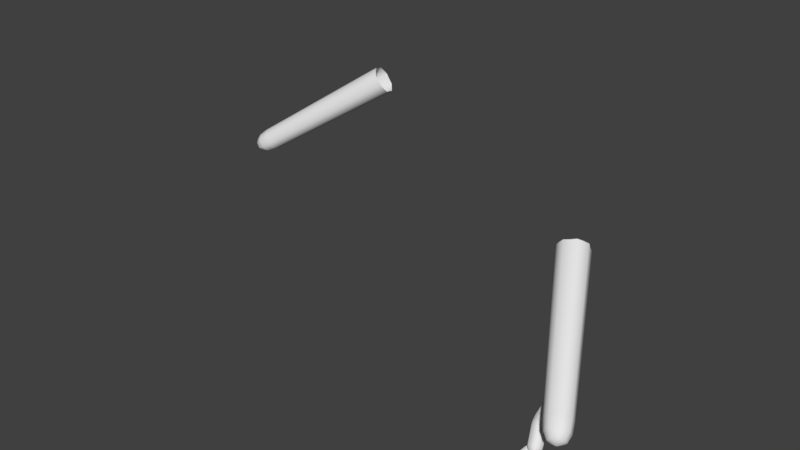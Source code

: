 # Source: cac.blend  (saved by Blender 2.79.7; exported with 4.5.12 LTS)
import bpy
from mathutils import Matrix  # noqa: F401  (used for matrix-valued properties, if any)

bpy.ops.wm.read_factory_settings(use_empty=True)
scene = bpy.context.scene
scene.name = 'Scene'

# ---- collections
col_collection_1 = bpy.data.collections.new('Collection 1'); scene.collection.children.link(col_collection_1)

# ---- materials (node trees are filled in below, after node groups)
mat_m0cactusa_mat_v = bpy.data.materials.new('m0CactusA_Mat_v')
mat_m0cactusa_mat_v.alpha_threshold = 0.0
mat_m0cactusa_mat_v.use_transparent_shadow = False
mat_m0cactusa_mat_v.roughness = 0.5

# ---- material node trees

# ---- world
world_world = bpy.data.worlds.new('World'); scene.world = world_world
world_world.color = (0.05088, 0.05088, 0.05088)
world_world.use_sun_shadow = False
world_world.sun_shadow_jitter_overblur = 0.0

# ---- meshes
me_meshid5_name_017 = bpy.data.meshes.new('meshId5_name.017')
me_meshid5_name_017.from_pydata([(1143.0, -2252.0, -2118.0), (1138.0, -2232.0, -2130.0), (1131.0, -2231.0, -2122.0), (1134.0, -2210.0, -2126.0), (1126.0, -2143.0, -2082.0), (1128.0, -2126.0, -2067.0), (1118.0, -2131.0, -2060.0), (1134.0, -2106.0, -2027.0), (1178.0, -2079.0, -1988.0), (1169.0, -2083.0, -1979.0), (1177.0, -2082.0, -1969.0), (1196.0, -2082.0, -1959.0), (1138.0, -2250.0, -2094.0), (1123.0, -2245.0, -2080.0), (1114.0, -2182.0, -2031.0), (1116.0, -2170.0, -2019.0), (1161.0, -2132.0, -1950.0), (1173.0, -2136.0, -1956.0), (1186.0, -2112.0, -1937.0), (1167.0, -2236.0, -2085.0), (1166.0, -2225.0, -2093.0), (1163.0, -2172.0, -2037.0), (1162.0, -2163.0, -2048.0), (1164.0, -2156.0, -2040.0), (1168.0, -2150.0, -2032.0), (1203.0, -2140.0, -1978.0), (1210.0, -2117.0, -1953.0), (1167.0, -2083.0, -1961.0), (1116.0, -2148.0, -2075.0), (1125.0, -2212.0, -2118.0), (1114.0, -2220.0, -2116.0), (1152.0, -2144.0, -2077.0), (1138.0, -2145.0, -2077.0), (1140.0, -2130.0, -2064.0), (1164.0, -2116.0, -2045.0), (1153.0, -2112.0, -2038.0), (1188.0, -2088.0, -1990.0), (1205.0, -2090.0, -1986.0), (1194.0, -2086.0, -1980.0), (1209.0, -2090.0, -1965.0), (1202.0, -2087.0, -1961.0), (1114.0, -2224.0, -2103.0), (1104.0, -2154.0, -2071.0), (1104.0, -2161.0, -2059.0), (1105.0, -2135.0, -2054.0), (1122.0, -2108.0, -2018.0), (1211.0, -2110.0, -1957.0), (1215.0, -2105.0, -1962.0), (1209.0, -2121.0, -1974.0), (1204.0, -2127.0, -1984.0), (1210.0, -2118.0, -1993.0), (1170.0, -2148.0, -2050.0), (1193.0, -2115.0, -1941.0), (1198.0, -2121.0, -1943.0), (1180.0, -2129.0, -1949.0), (1137.0, -2159.0, -2004.0), (1130.0, -2170.0, -2020.0), (1142.0, -2175.0, -2017.0), (1128.0, -2180.0, -2030.0), (1164.0, -2240.0, -2115.0), (1157.0, -2232.0, -2116.0), (1163.0, -2214.0, -2109.0), (1168.0, -2156.0, -2058.0), (1161.0, -2140.0, -2056.0), (1168.0, -2130.0, -2042.0), (1117.0, -2235.0, -2087.0), (1099.0, -2170.0, -2050.0), (1109.0, -2160.0, -2027.0), (1147.0, -2256.0, -2094.0), (1147.0, -2246.0, -2075.0), (1140.0, -2183.0, -2025.0), (1152.0, -2169.0, -2024.0), (1180.0, -2098.0, -1940.0), (1166.0, -2094.0, -1955.0), (1157.0, -2097.0, -1963.0), (1121.0, -2120.0, -2011.0), (1115.0, -2130.0, -2002.0), (1100.0, -2153.0, -2034.0), (1166.0, -2113.0, -1946.0), (1170.0, -2125.0, -1943.0), (1121.0, -2141.0, -2001.0), (1125.0, -2155.0, -1998.0), (1158.0, -2085.0, -1970.0), (1184.0, -2085.0, -1949.0), (1183.0, -2092.0, -1945.0), (1197.0, -2134.0, -1959.0), (1208.0, -2132.0, -1968.0), (1192.0, -2141.0, -1968.0), (1156.0, -2164.0, -2016.0), (1167.0, -2163.0, -2026.0), (1164.0, -2166.0, -2030.0), (1209.0, -2102.0, -1982.0), (1204.0, -2106.0, -1994.0), (1200.0, -2093.0, -1997.0), (1154.0, -2132.0, -2066.0), (1160.0, -2102.0, -1947.0), (1157.0, -2118.0, -1953.0), (1150.0, -2106.0, -1954.0), (1154.0, -2232.0, -2126.0), (1145.0, -2229.0, -2124.0), (1145.0, -2209.0, -2119.0), (1123.0, -2239.0, -2112.0), (1110.0, -2234.0, -2097.0), (1189.0, -2137.0, -1952.0), (1182.0, -2146.0, -1960.0), (1147.0, -2168.0, -2008.0), (1135.0, -2240.0, -2077.0), (1214.0, -2113.0, -1982.0), (1174.0, -2142.0, -2041.0), (1160.0, -2240.0, -2105.0), (1171.0, -2222.0, -2104.0), (1183.0, -2104.0, -1939.0), (1211.0, -2098.0, -1963.0), (1142.0, -2102.0, -2036.0), (1107.0, -2174.0, -2041.0), (1126.0, -2247.0, -2101.0), (1130.0, -2256.0, -2098.0), (1106.0, -2144.0, -2043.0), (1124.0, -2238.0, -2122.0), (1204.0, -2118.0, -1948.0), (1120.0, -2248.0, -2109.0), (1150.0, -2176.0, -2031.0), (1152.0, -2248.0, -2096.0), (1160.0, -2250.0, -2101.0), (1155.0, -2237.0, -2078.0), (1158.0, -2211.0, -2122.0), (1191.0, -2084.0, -1954.0), (1185.0, -2078.0, -1977.0), (1159.0, -2150.0, -2066.0), (1224.0, -2144.0, -1964.0), (1220.0, -2113.0, -1980.0), (1208.0, -2114.0, -1971.0), (1212.0, -2084.0, -1972.0), (1197.0, -2088.0, -1964.0), (1178.0, -1976.0, -1880.0), (1163.0, -1984.0, -1874.0), (1218.0, -1923.0, -1746.0), (1224.0, -1924.0, -1729.0), (1210.0, -1930.0, -1722.0), (1233.0, -1932.0, -1702.0), (1224.0, -1936.0, -1697.0), (1200.0, -2153.0, -1942.0), (1210.0, -2146.0, -1934.0), (1184.0, -2141.0, -1918.0), (1151.0, -2061.0, -1844.0), (1169.0, -2058.0, -1838.0), (1148.0, -2046.0, -1826.0), (1153.0, -2028.0, -1792.0), (1172.0, -2033.0, -1797.0), (1184.0, -2004.0, -1710.0), (1210.0, -2000.0, -1701.0), (1213.0, -1979.0, -1680.0), (1242.0, -2143.0, -1936.0), (1246.0, -2111.0, -1918.0), (1219.0, -2046.0, -1834.0), (1221.0, -2023.0, -1836.0), (1220.0, -2034.0, -1816.0), (1255.0, -1992.0, -1740.0), (1254.0, -2001.0, -1718.0), (1252.0, -1982.0, -1694.0), (1254.0, -1972.0, -1698.0), (1203.0, -1931.0, -1738.0), (1184.0, -1935.0, -1730.0), (1172.0, -1956.0, -1820.0), (1153.0, -1960.0, -1812.0), (1167.0, -2006.0, -1899.0), (1216.0, -2000.0, -1888.0), (1198.0, -2001.0, -1892.0), (1214.0, -1984.0, -1870.0), (1220.0, -1966.0, -1836.0), (1202.0, -1960.0, -1830.0), (1252.0, -1941.0, -1754.0), (1233.0, -1936.0, -1748.0), (1252.0, -1942.0, -1706.0), (1242.0, -1939.0, -1703.0), (1199.0, -2124.0, -1975.0), (1195.0, -2127.0, -1962.0), (1182.0, -2100.0, -1967.0), (1148.0, -2016.0, -1898.0), (1145.0, -2028.0, -1883.0), (1144.0, -1992.0, -1871.0), (1150.0, -1978.0, -1805.0), (1261.0, -1963.0, -1703.0), (1257.0, -1984.0, -1724.0), (1224.0, -2016.0, -1822.0), (1221.0, -2032.0, -1848.0), (1224.0, -1982.0, -1684.0), (1233.0, -1989.0, -1685.0), (1224.0, -2011.0, -1703.0), (1203.0, -2009.0, -1715.0), (1187.0, -2046.0, -1800.0), (1167.0, -2046.0, -1822.0), (1184.0, -2053.0, -1815.0), (1251.0, -2127.0, -1951.0), (1257.0, -2104.0, -1931.0), (1222.0, -2010.0, -1872.0), (1231.0, -2010.0, -1846.0), (1195.0, -2140.0, -1947.0), (1177.0, -2126.0, -1929.0), (1131.0, -2020.0, -1849.0), (1148.0, -2009.0, -1795.0), (1222.0, -2154.0, -1931.0), (1229.0, -2142.0, -1931.0), (1185.0, -2063.0, -1828.0), (1211.0, -1949.0, -1689.0), (1204.0, -1958.0, -1684.0), (1181.0, -1953.0, -1723.0), (1170.0, -1968.0, -1715.0), (1139.0, -1992.0, -1797.0), (1194.0, -1996.0, -1696.0), (1179.0, -1984.0, -1713.0), (1194.0, -1934.0, -1715.0), (1191.0, -1950.0, -1708.0), (1213.0, -1939.0, -1692.0), (1238.0, -2004.0, -1710.0), (1233.0, -2014.0, -1725.0), (1252.0, -2010.0, -1734.0), (1202.0, -2038.0, -1807.0), (1219.0, -2038.0, -1824.0), (1259.0, -1957.0, -1733.0), (1254.0, -1939.0, -1736.0), (1226.0, -1985.0, -1832.0), (1181.0, -1964.0, -1701.0), (1241.0, -2115.0, -1969.0), (1228.0, -2110.0, -1968.0), (1225.0, -2083.0, -1958.0), (1182.0, -1998.0, -1904.0), (1178.0, -2107.0, -1950.0), (1170.0, -2123.0, -1945.0), (1135.0, -2042.0, -1873.0), (1218.0, -2022.0, -1718.0), (1199.0, -2134.0, -1910.0), (1215.0, -2143.0, -1904.0), (1267.0, -1972.0, -1732.0), (1257.0, -1960.0, -1750.0), (1266.0, -1977.0, -1749.0), (1234.0, -2002.0, -1831.0), (1243.0, -2129.0, -1940.0), (1232.0, -2020.0, -1859.0), (1210.0, -1968.0, -1683.0), (1189.0, -1978.0, -1700.0), (1256.0, -1953.0, -1704.0), (1195.0, -1983.0, -1872.0), (1187.0, -1948.0, -1828.0), (1141.0, -2031.0, -1838.0), (1144.0, -2049.0, -1859.0), (1141.0, -2006.0, -1858.0), (1242.0, -1985.0, -1690.0), (1190.0, -2141.0, -1960.0), (1200.0, -2044.0, -1820.0), (1200.0, -2053.0, -1832.0), (1245.0, -2127.0, -1909.0), (1227.0, -2130.0, -1904.0), (1242.0, -2116.0, -1955.0), (1243.0, -2086.0, -1958.0), (1221.0, -1998.0, -1856.0), (1247.0, -2092.0, -1940.0), (1238.0, -1935.0, -1731.0), (771.9, -1270.0, -1246.0), (1275.0, -2071.0, -1779.0), (1255.0, -2095.0, -1760.0), (1311.0, -2128.0, -1809.0), (1392.0, -2193.0, -1789.0), (1398.0, -2139.0, -1814.0), (1380.0, -2148.0, -1820.0), (1385.0, -2086.0, -1808.0), (1402.0, -2194.0, -1728.0), (1390.0, -2165.0, -1684.0), (1409.0, -2147.0, -1695.0), (1360.0, -2154.0, -1824.0), (1349.0, -2169.0, -1815.0), (1335.0, -2205.0, -1769.0), (1350.0, -2208.0, -1755.0), (1295.0, -2181.0, -1742.0), (1312.0, -2186.0, -1719.0), (1414.0, -2143.0, -1800.0), (1408.0, -2088.0, -1785.0), (1382.0, -2028.0, -1752.0), (1428.0, -2156.0, -1767.0), (1428.0, -2126.0, -1711.0), (1364.0, -2209.0, -1738.0), (1335.0, -2188.0, -1696.0), (1358.0, -2098.0, -1812.0), (1331.0, -2109.0, -1820.0), (1326.0, -2039.0, -1783.0), (1296.0, -2051.0, -1791.0), (823.1, -1217.0, -1283.0), (1293.0, -2149.0, -1793.0), (1295.0, -2164.0, -1767.0), (1257.0, -2112.0, -1732.0), (1336.0, -2195.0, -1787.0), (1257.0, -2130.0, -1704.0), (774.9, -1314.0, -1177.0), (1384.0, -2203.0, -1734.0), (1362.0, -2176.0, -1691.0), (1331.0, -2125.0, -1648.0), (903.0, -1293.0, -1099.0), (951.2, -1196.0, -1205.0), (927.6, -1189.0, -1235.0), (798.5, -1320.0, -1147.0), (829.2, -1324.0, -1116.0), (1276.0, -2136.0, -1679.0), (1301.0, -2138.0, -1654.0), (896.9, -1186.0, -1267.0), (1356.0, -2026.0, -1777.0), (954.2, -1239.0, -1136.0), (1383.0, -2093.0, -1652.0), (1403.0, -2069.0, -1671.0), (1415.0, -2182.0, -1739.0), (1427.0, -2166.0, -1748.0), (1401.0, -2034.0, -1727.0), (950.1, -1219.0, -1171.0), (1401.0, -2052.0, -1699.0), (797.2, -1242.0, -1268.0), (860.5, -1203.0, -1272.0), (776.0, -1291.0, -1211.0), (1335.0, -2182.0, -1804.0), (1427.0, -2143.0, -1783.0), (1425.0, -2093.0, -1762.0), (1425.0, -2110.0, -1737.0), (928.9, -1268.0, -1114.0), (1361.0, -2113.0, -1640.0), (865.6, -1307.0, -1110.0)], [], [(111, 78, 79, 18), (66, 43, 41, 102), (7, 45, 82, 9), (35, 34, 94, 33), (49, 50, 107, 48), (33, 94, 31, 32), (61, 125, 31, 128), (17, 16, 81, 55), (8, 36, 35, 113), (108, 64, 92, 50), (112, 91, 37, 39), (88, 89, 25, 87), (70, 58, 106, 69), (23, 51, 108, 24), (56, 57, 105, 55), (121, 124, 19, 21), (74, 82, 45, 75), (10, 127, 8, 9), (92, 93, 37, 91), (43, 42, 30, 41), (84, 83, 27, 73), (70, 57, 56, 58), (24, 108, 50, 49), (108, 51, 63, 64), (6, 5, 4, 28), (124, 122, 123, 19), (24, 89, 90, 23), (28, 42, 44, 6), (80, 81, 16, 96), (55, 81, 15, 56), (105, 57, 71, 88), (117, 77, 76, 75), (121, 21, 90, 71), (56, 15, 14, 58), (106, 13, 116, 12), (120, 102, 41, 101), (61, 60, 98, 125), (49, 25, 89, 24), (100, 125, 98, 99), (96, 78, 95, 97), (117, 43, 66, 77), (87, 85, 103, 104), (59, 110, 20, 109), (124, 69, 68, 122), (23, 90, 21, 22), (68, 69, 106, 12), (38, 37, 93, 36), (67, 15, 81, 80), (48, 86, 25, 49), (58, 14, 13, 106), (75, 76, 97, 74), (9, 82, 27, 10), (65, 13, 14, 114), (4, 32, 100, 3), (74, 97, 95, 73), (75, 45, 44, 117), (64, 34, 93, 92), (117, 44, 42, 43), (114, 66, 102, 65), (76, 77, 67, 80), (29, 30, 42, 28), (1, 3, 100, 99), (5, 113, 35, 33), (65, 115, 116, 13), (63, 51, 62, 128), (71, 90, 89, 88), (9, 8, 113, 7), (55, 105, 104, 17), (62, 51, 23, 22), (76, 80, 96, 97), (95, 78, 111, 72), (5, 33, 32, 4), (11, 40, 38, 127), (126, 10, 27, 83), (118, 30, 29, 2), (36, 93, 34, 35), (121, 70, 69, 124), (7, 113, 5, 6), (119, 85, 86, 26), (54, 103, 53, 52), (62, 22, 20, 110), (65, 102, 120, 115), (46, 26, 86, 48), (28, 4, 3, 29), (40, 39, 37, 38), (41, 30, 118, 101), (128, 31, 94, 63), (2, 1, 0), (12, 116, 0), (109, 123, 0), (103, 85, 119, 53), (22, 21, 19, 20), (101, 118, 0), (92, 91, 107, 50), (60, 59, 0), (115, 120, 0), (48, 107, 47, 46), (122, 68, 0), (61, 110, 59, 60), (96, 16, 79, 78), (114, 14, 15, 67), (52, 18, 79, 54), (67, 77, 66, 114), (99, 98, 0), (127, 38, 36, 8), (63, 94, 34, 64), (116, 115, 0), (118, 2, 0), (1, 99, 0), (68, 12, 0), (120, 101, 0), (123, 122, 0), (59, 109, 0), (98, 60, 0), (17, 104, 103, 54), (54, 79, 16, 17), (100, 32, 31, 125), (128, 62, 110, 61), (71, 57, 70, 121), (73, 27, 82, 74), (6, 44, 45, 7), (20, 19, 123, 109), (87, 25, 86, 85), (105, 88, 87, 104), (29, 3, 1, 2), (73, 95, 72, 84), (107, 91, 112, 47), (126, 11, 127, 10), (203, 192, 191, 145), (198, 143, 144, 245), (190, 217, 215, 230), (241, 219, 220, 173), (238, 196, 155, 185), (161, 136, 243, 163), (250, 252, 251, 154), (226, 167, 225, 132), (206, 162, 164, 181), (221, 169, 171, 234), (148, 190, 230, 189), (184, 236, 235, 157), (181, 164, 180, 246), (246, 179, 229, 199), (184, 156, 218, 155), (155, 218, 154, 185), (246, 199, 208, 181), (246, 180, 178, 179), (135, 134, 226, 165), (155, 196, 236, 184), (236, 221, 234, 235), (148, 147, 146, 191), (256, 253, 223, 254), (189, 230, 188, 150), (215, 214, 188, 230), (161, 162, 211, 138), (256, 254, 166, 195), (190, 192, 249, 217), (165, 178, 180, 135), (252, 202, 152, 251), (135, 180, 164, 163), (249, 218, 156, 217), (172, 171, 169, 170), (157, 235, 233, 183), (170, 169, 168, 242), (210, 240, 222, 207), (250, 154, 218, 249), (255, 168, 169, 221), (195, 166, 168, 255), (227, 177, 175, 176), (222, 240, 239, 205), (140, 139, 137, 138), (201, 232, 231, 142), (189, 149, 147, 148), (208, 199, 244, 200), (225, 254, 223, 224), (208, 200, 210, 207), (215, 216, 158, 214), (242, 168, 166, 167), (195, 238, 194, 256), (193, 194, 153, 237), (186, 151, 209, 150), (183, 158, 216, 157), (234, 219, 233, 235), (133, 177, 178, 165), (136, 172, 170, 243), (255, 196, 238, 195), (244, 146, 147, 200), (249, 192, 203, 250), (175, 177, 133, 131), (248, 228, 227, 176), (231, 143, 141, 142), (200, 147, 149, 210), (139, 174, 257, 137), (174, 173, 220, 257), (165, 226, 132, 133), (185, 154, 251, 153), (134, 242, 167, 226), (130, 132, 225, 224), (181, 208, 207, 206), (229, 179, 227, 228), (179, 178, 177, 227), (217, 156, 216, 215), (160, 159, 158, 183), (236, 196, 255, 221), (225, 167, 166, 254), (247, 214, 158, 159), (238, 185, 153, 194), (191, 192, 190, 148), (191, 146, 144, 145), (244, 199, 229, 245), (256, 194, 193, 253), (131, 130, 129), (142, 141, 129), (237, 152, 129), (145, 144, 143, 231), (183, 233, 182, 160), (176, 175, 129), (153, 251, 152, 237), (250, 203, 232, 252), (257, 220, 171, 172), (253, 193, 129), (197, 248, 129), (202, 201, 129), (203, 145, 231, 232), (163, 164, 162, 161), (224, 223, 129), (137, 257, 172, 136), (141, 197, 129), (175, 131, 129), (130, 224, 129), (201, 142, 129), (206, 207, 222, 212), (248, 176, 129), (152, 202, 129), (193, 237, 129), (204, 213, 211, 212), (223, 253, 129), (140, 138, 211, 213), (138, 137, 136, 161), (234, 171, 220, 219), (198, 197, 141, 143), (157, 216, 156, 184), (245, 229, 228, 198), (188, 214, 247, 187), (198, 228, 248, 197), (163, 243, 134, 135), (134, 243, 170, 242), (233, 219, 241, 182), (150, 188, 187, 186), (239, 240, 209, 151), (212, 222, 205, 204), (252, 232, 201, 202), (133, 132, 130, 131), (150, 209, 149, 189), (210, 149, 209, 240), (245, 144, 146, 244), (212, 211, 162, 206), (296, 322, 295, 321), (274, 281, 302, 301), (264, 263, 262), (289, 260, 287, 288), (308, 266, 262), (259, 285, 283, 261), (270, 269, 262), (272, 271, 262), (275, 317, 262), (278, 309, 262), (293, 280, 262), (290, 316, 262), (312, 319, 318, 310), (309, 308, 262), (316, 270, 262), (263, 275, 262), (269, 264, 262), (317, 278, 262), (271, 290, 262), (280, 272, 262), (266, 293, 262), (322, 300, 302, 295), (266, 267, 294, 293), (306, 321, 267, 268), (288, 287, 316, 290), (277, 304, 303, 298), (285, 284, 282, 283), (306, 307, 305, 320), (268, 279, 307, 306), (286, 314, 284, 285), (276, 318, 317, 275), (318, 319, 278, 317), (271, 273, 288, 290), (296, 321, 306, 320), (284, 304, 265, 282), (298, 297, 310, 277), (301, 302, 300, 299), (311, 312, 310, 297), (316, 287, 261, 270), (265, 304, 277, 276), (277, 310, 318, 276), (319, 279, 309, 278), (312, 307, 279, 319), (315, 258, 260, 289), (280, 281, 274, 272), (301, 291, 273, 274), (259, 260, 258, 313), (291, 289, 288, 273), (274, 273, 271, 272), (314, 303, 304, 284), (261, 287, 260, 259), (286, 285, 259, 313), (295, 302, 281, 294), (321, 295, 294, 267), (268, 267, 266, 308), (292, 291, 301, 299), (292, 315, 289, 291), (269, 283, 282, 264), (263, 265, 276, 275), (305, 307, 312, 311), (294, 281, 280, 293), (268, 308, 309, 279), (282, 265, 263, 264), (261, 283, 269, 270)])
me_meshid5_name_017.polygons.foreach_set('use_smooth', [True] * 320)
_uv = me_meshid5_name_017.uv_layers.new(name='meshId5-tex0')
_uv.uv.foreach_set('vector', [0.0, -2.0, 0.0, -1.75, -0.25, -1.75, -0.25, -2.0, -0.25, -0.75, 0.0, -0.75, 0.0, -0.3279, -0.25, -0.3279, 0.0, -1.25, -0.25, -1.25, -0.25, -1.5, 0.0, -1.5, -0.5, -1.25, -0.25, -1.25, -0.25, -1.0, -0.5, -1.0, 0.0, -1.5, -0.25, -1.5, -0.25, -1.75, 0.0, -1.75, -0.5, -1.0, -0.25, -1.0, -0.25, -0.75, -0.5, -0.75, 0.0, -0.3279, -0.25, -0.3279, -0.25, -0.75, 0.0, -0.75, -0.5, -1.5, -0.25, -1.5, -0.25, -1.25, -0.5, -1.25, -0.25, -1.5, 0.0, -1.5, 0.0, -1.25, -0.25, -1.25, -0.25, -1.25, -0.5, -1.25, -0.5, -1.5, -0.25, -1.5, 0.0, -2.0, 0.0, -1.75, -0.25, -1.75, -0.25, -2.0, 0.0, -1.25, -0.25, -1.25, -0.25, -1.5, 0.0, -1.5, -0.25, -0.75, 0.0, -0.75, 0.0, -0.3279, -0.25, -0.3279, 0.0, -1.0, -0.25, -1.0, -0.25, -1.25, 0.0, -1.25, 0.0, -1.0, -0.25, -1.0, -0.25, -1.25, 0.0, -1.25, 0.0, -0.75, 0.0, -0.3279, -0.25, -0.3279, -0.25, -0.75, -0.5, -1.5, -0.25, -1.5, -0.25, -1.25, -0.5, -1.25, -0.5, -1.75, -0.25, -1.75, -0.25, -1.5, -0.5, -1.5, 0.0, -1.5, -0.25, -1.5, -0.25, -1.75, 0.0, -1.75, -0.5, -0.75, -0.25, -0.75, -0.25, -0.3279, -0.5, -0.3279, -0.5, -2.0, -0.25, -2.0, -0.25, -1.75, -0.5, -1.75, -0.25, -0.75, -0.25, -1.0, 0.0, -1.0, 0.0, -0.75, 0.0, -1.25, -0.25, -1.25, -0.25, -1.5, 0.0, -1.5, -0.25, -1.25, -0.25, -1.0, -0.5, -1.0, -0.5, -1.25, -0.5, -1.0, -0.25, -1.0, -0.25, -0.75, -0.5, -0.75, 0.0, -0.3279, 0.0, -0.2007, -0.25, -0.2056, -0.25, -0.3279, -0.5, -1.25, -0.25, -1.25, -0.25, -1.0, -0.5, -1.0, 0.0, -0.75, -0.25, -0.75, -0.25, -1.0, 0.0, -1.0, 0.0, -1.25, -0.25, -1.25, -0.25, -1.5, 0.0, -1.5, -0.5, -1.25, -0.25, -1.25, -0.25, -1.0, -0.5, -1.0, -0.25, -1.25, -0.25, -1.0, -0.5, -1.0, -0.5, -1.25, 0.0, -1.0, -0.25, -1.0, -0.25, -1.25, 0.0, -1.25, 0.0, -0.75, -0.25, -0.75, -0.25, -1.0, 0.0, -1.0, -0.5, -1.0, -0.25, -1.0, -0.25, -0.75, -0.5, -0.75, -0.5, -0.3279, -0.25, -0.3279, -0.25, -0.2056, -0.5, -0.2007, -0.25, -0.2056, -0.25, -0.3279, 0.0, -0.3279, 0.0, -0.2007, 0.0, -0.3279, 0.0, -0.2007, -0.25, -0.2056, -0.25, -0.3279, -0.5, -1.5, -0.25, -1.5, -0.25, -1.25, -0.5, -1.25, -0.5, -0.3279, -0.25, -0.3279, -0.25, -0.2056, -0.5, -0.2007, -0.5, -1.5, -0.5, -1.75, -0.25, -1.75, -0.25, -1.5, 0.0, -1.0, 0.0, -0.75, -0.25, -0.75, -0.25, -1.0, -0.5, -1.5, -0.5, -1.75, -0.25, -1.75, -0.25, -1.5, -0.25, -0.2056, -0.25, -0.3279, 0.0, -0.3279, 0.0, -0.2007, -0.5, -0.3279, -0.25, -0.3279, -0.25, -0.2056, -0.5, -0.2007, -0.5, -1.0, -0.25, -1.0, -0.25, -0.75, -0.5, -0.75, -0.25, -0.2056, -0.25, -0.3279, 0.0, -0.3279, 0.0, -0.2007, -0.5, -1.75, -0.25, -1.75, -0.25, -1.5, -0.5, -1.5, 0.0, -1.0, -0.25, -1.0, -0.25, -1.25, 0.0, -1.25, -0.5, -1.75, -0.25, -1.75, -0.25, -1.5, -0.5, -1.5, -0.5, -0.75, -0.25, -0.75, -0.25, -0.3279, -0.5, -0.3279, 0.0, -1.25, -0.25, -1.25, -0.25, -1.5, 0.0, -1.5, 0.0, -1.5, -0.25, -1.5, -0.25, -1.75, 0.0, -1.75, 0.0, -0.3279, -0.25, -0.3279, -0.25, -0.75, 0.0, -0.75, -0.25, -0.75, 0.0, -0.75, 0.0, -0.3279, -0.25, -0.3279, 0.0, -1.5, -0.25, -1.5, -0.25, -1.75, 0.0, -1.75, -0.5, -1.25, -0.25, -1.25, -0.25, -1.0, -0.5, -1.0, 0.0, -1.25, -0.25, -1.25, -0.25, -1.5, 0.0, -1.5, -0.5, -1.0, -0.25, -1.0, -0.25, -0.75, -0.5, -0.75, -0.5, -0.75, -0.25, -0.75, -0.25, -0.3279, -0.5, -0.3279, -0.25, -1.25, -0.25, -1.0, -0.5, -1.0, -0.5, -1.25, 0.0, -0.3279, -0.25, -0.3279, -0.25, -0.75, 0.0, -0.75, -0.25, -0.2056, -0.25, -0.3279, 0.0, -0.3279, 0.0, -0.2007, -0.25, -1.0, -0.25, -1.25, 0.0, -1.25, 0.0, -1.0, 0.0, -0.3279, 0.0, -0.2007, -0.25, -0.2056, -0.25, -0.3279, -0.5, -1.0, -0.25, -1.0, -0.25, -0.75, -0.5, -0.75, 0.0, -1.0, -0.25, -1.0, -0.25, -1.25, 0.0, -1.25, -0.5, -1.5, -0.25, -1.5, -0.25, -1.25, -0.5, -1.25, 0.0, -1.25, -0.25, -1.25, -0.25, -1.5, 0.0, -1.5, -0.25, -0.75, -0.25, -1.0, 0.0, -1.0, 0.0, -0.75, -0.25, -1.25, -0.5, -1.25, -0.5, -1.5, -0.25, -1.5, -0.25, -1.75, -0.5, -1.75, -0.5, -2.0, -0.25, -2.0, -0.25, -1.0, 0.0, -1.0, 0.0, -0.75, -0.25, -0.75, -0.25, -2.0, 0.0, -2.0, 0.0, -1.75, -0.25, -1.75, 0.0, -2.0, 0.0, -1.75, -0.25, -1.75, -0.25, -2.0, -0.25, -0.2056, -0.25, -0.3279, 0.0, -0.3279, 0.0, -0.2007, -0.5, -1.5, -0.25, -1.5, -0.25, -1.25, -0.5, -1.25, -0.5, -0.75, -0.25, -0.75, -0.25, -0.3279, -0.5, -0.3279, -0.5, -1.25, -0.25, -1.25, -0.25, -1.0, -0.5, -1.0, 0.0, -2.0, 0.0, -1.75, -0.25, -1.75, -0.25, -2.0, 0.0, -1.75, -0.25, -1.75, -0.25, -2.0, 0.0, -2.0, -0.25, -0.75, 0.0, -0.75, 0.0, -0.3279, -0.25, -0.3279, -0.5, -0.3279, -0.25, -0.3279, -0.25, -0.2056, -0.5, -0.2007, -0.5, -2.0, -0.25, -2.0, -0.25, -1.75, -0.5, -1.75, -0.5, -0.75, -0.25, -0.75, -0.25, -0.3279, -0.5, -0.3279, -0.5, -2.0, -0.25, -2.0, -0.25, -1.75, -0.5, -1.75, -0.5, -0.3279, -0.25, -0.3279, -0.25, -0.2056, -0.5, -0.2007, 0.0, -0.75, -0.25, -0.75, -0.25, -1.0, 0.0, -1.0, -0.5, -0.2007, -0.25, -0.2056, -0.25, -0.03076, -0.5, -0.2007, -0.25, -0.2056, -0.25, -0.03076, -0.5, -0.2007, -0.25, -0.2056, -0.25, -0.03076, -0.25, -1.75, -0.5, -1.75, -0.5, -2.0, -0.25, -2.0, -0.5, -0.75, -0.25, -0.75, -0.25, -0.3279, -0.5, -0.3279, -0.5, -0.2007, -0.25, -0.2056, -0.25, -0.03076, -0.5, -1.5, -0.5, -1.75, -0.25, -1.75, -0.25, -1.5, -0.5, -0.2007, -0.25, -0.2056, -0.25, -0.03076, -0.5, -0.2007, -0.25, -0.2056, -0.25, -0.03076, 0.0, -1.75, -0.25, -1.75, -0.25, -2.0, 0.0, -2.0, -0.5, -0.2007, -0.25, -0.2056, -0.25, -0.03076, -0.5, -0.3279, -0.25, -0.3279, -0.25, -0.2056, -0.5, -0.2007, 0.0, -1.5, -0.25, -1.5, -0.25, -1.75, 0.0, -1.75, 0.0, -0.75, -0.25, -0.75, -0.25, -1.0, 0.0, -1.0, -0.5, -2.0, -0.25, -2.0, -0.25, -1.75, -0.5, -1.75, -0.5, -1.0, -0.25, -1.0, -0.25, -0.75, -0.5, -0.75, -0.5, -0.2007, -0.25, -0.2056, -0.25, -0.03076, -0.25, -1.75, 0.0, -1.75, 0.0, -1.5, -0.25, -1.5, 0.0, -1.0, -0.25, -1.0, -0.25, -1.25, 0.0, -1.25, -0.25, -0.2056, 0.0, -0.2007, -0.25, -0.03076, -0.25, -0.2056, 0.0, -0.2007, -0.25, -0.03076, -0.25, -0.2056, 0.0, -0.2007, -0.25, -0.03076, -0.25, -0.2056, 0.0, -0.2007, -0.25, -0.03076, -0.25, -0.2056, 0.0, -0.2007, -0.25, -0.03076, -0.25, -0.2056, 0.0, -0.2007, -0.25, -0.03076, -0.25, -0.2056, 0.0, -0.2007, -0.25, -0.03076, -0.25, -0.2056, 0.0, -0.2007, -0.25, -0.03076, 0.0, -1.5, -0.25, -1.5, -0.25, -1.75, 0.0, -1.75, -0.5, -1.75, -0.25, -1.75, -0.25, -1.5, -0.5, -1.5, -0.5, -0.3279, -0.5, -0.75, -0.25, -0.75, -0.25, -0.3279, -0.5, -0.75, -0.25, -0.75, -0.25, -0.3279, -0.5, -0.3279, -0.5, -1.0, -0.25, -1.0, -0.25, -0.75, -0.5, -0.75, -0.5, -1.75, -0.25, -1.75, -0.25, -1.5, -0.5, -1.5, 0.0, -1.0, -0.25, -1.0, -0.25, -1.25, 0.0, -1.25, -0.5, -0.3279, -0.25, -0.3279, -0.25, -0.2056, -0.5, -0.2007, 0.0, -1.5, -0.25, -1.5, -0.25, -1.75, 0.0, -1.75, -0.25, -1.25, -0.5, -1.25, -0.5, -1.5, -0.25, -1.5, -0.5, -0.3279, -0.25, -0.3279, -0.25, -0.2056, -0.5, -0.2007, 0.0, -1.75, -0.25, -1.75, -0.25, -2.0, 0.0, -2.0, -0.25, -1.75, -0.5, -1.75, -0.5, -2.0, -0.25, -2.0, -0.5, -2.0, -0.25, -2.0, -0.25, -1.75, -0.5, -1.75, -0.25, -0.75, -0.25, -1.0, 0.0, -1.0, 0.0, -0.75, 0.0, -0.3279, -0.25, -0.3279, -0.25, -0.75, 0.0, -0.75, -0.25, -1.25, -0.5, -1.25, -0.5, -1.5, -0.25, -1.5, 0.0, -2.0, 0.0, -1.75, -0.25, -1.75, -0.25, -2.0, -0.25, -0.75, -0.25, -1.0, 0.0, -1.0, 0.0, -0.75, -0.5, -1.5, -0.25, -1.5, -0.25, -1.25, -0.5, -1.25, 0.0, -0.75, 0.0, -0.3279, -0.25, -0.3279, -0.25, -0.75, -0.25, -0.75, 0.0, -0.75, 0.0, -0.3279, -0.25, -0.3279, -0.5, -1.5, -0.25, -1.5, -0.25, -1.25, -0.5, -1.25, 0.0, -1.25, -0.25, -1.25, -0.25, -1.5, 0.0, -1.5, 0.0, -1.25, -0.25, -1.25, -0.25, -1.5, 0.0, -1.5, 0.0, -1.25, -0.25, -1.25, -0.25, -1.5, 0.0, -1.5, -0.5, -1.25, -0.25, -1.25, -0.25, -1.0, -0.5, -1.0, 0.0, -1.0, 0.0, -0.75, -0.25, -0.75, -0.25, -1.0, -0.5, -1.25, -0.25, -1.25, -0.25, -1.0, -0.5, -1.0, -0.5, -1.0, -0.25, -1.0, -0.25, -0.75, -0.5, -0.75, 0.0, -1.0, -0.25, -1.0, -0.25, -1.25, 0.0, -1.25, -0.5, -1.0, -0.25, -1.0, -0.25, -0.75, -0.5, -0.75, -0.5, -1.0, -0.25, -1.0, -0.25, -0.75, -0.5, -0.75, 0.0, -1.0, -0.25, -1.0, -0.25, -1.25, 0.0, -1.25, -0.25, -1.25, -0.5, -1.25, -0.5, -1.5, -0.25, -1.5, -0.5, -1.25, -0.25, -1.25, -0.25, -1.0, -0.5, -1.0, 0.0, -0.3279, 0.0, -0.2007, -0.25, -0.2056, -0.25, -0.3279, 0.0, -1.5, -0.25, -1.5, -0.25, -1.75, 0.0, -1.75, -0.5, -1.5, -0.5, -1.75, -0.25, -1.75, -0.25, -1.5, 0.0, -1.5, -0.25, -1.5, -0.25, -1.75, 0.0, -1.75, 0.0, -0.3279, -0.25, -0.3279, -0.25, -0.75, 0.0, -0.75, -0.25, -1.25, -0.25, -1.0, -0.5, -1.0, -0.5, -1.25, 0.0, -0.75, -0.25, -0.75, -0.25, -1.0, 0.0, -1.0, 0.0, -0.3279, 0.0, -0.2007, -0.25, -0.2056, -0.25, -0.3279, 0.0, -1.0, -0.25, -1.0, -0.25, -1.25, 0.0, -1.25, 0.0, -1.0, -0.25, -1.0, -0.25, -1.25, 0.0, -1.25, -0.5, -1.5, -0.25, -1.5, -0.25, -1.25, -0.5, -1.25, 0.0, -1.5, -0.25, -1.5, -0.25, -1.75, 0.0, -1.75, -0.5, -1.25, -0.25, -1.25, -0.25, -1.0, -0.5, -1.0, -0.5, -1.5, -0.5, -1.75, -0.25, -1.75, -0.25, -1.5, 0.0, -0.75, -0.25, -0.75, -0.25, -1.0, 0.0, -1.0, 0.0, -1.0, -0.25, -1.0, -0.25, -1.25, 0.0, -1.25, 0.0, -0.75, -0.25, -0.75, -0.25, -1.0, 0.0, -1.0, -0.5, -0.3279, -0.25, -0.3279, -0.25, -0.2056, -0.5, -0.2007, -0.25, -1.75, -0.5, -1.75, -0.5, -2.0, -0.25, -2.0, -0.5, -2.0, -0.25, -2.0, -0.25, -1.75, -0.5, -1.75, -0.25, -0.2056, -0.25, -0.3279, 0.0, -0.3279, 0.0, -0.2007, -0.5, -1.5, -0.25, -1.5, -0.25, -1.25, -0.5, -1.25, -0.25, -1.25, -0.25, -1.0, -0.5, -1.0, -0.5, -1.25, -0.5, -0.3279, -0.25, -0.3279, -0.25, -0.2056, -0.5, -0.2007, -0.25, -1.25, -0.5, -1.25, -0.5, -1.5, -0.25, -1.5, 0.0, -1.5, -0.25, -1.5, -0.25, -1.75, 0.0, -1.75, -0.5, -1.0, -0.25, -1.0, -0.25, -0.75, -0.5, -0.75, -0.5, -0.75, -0.25, -0.75, -0.25, -0.3279, -0.5, -0.3279, -0.25, -0.2056, -0.25, -0.3279, 0.0, -0.3279, 0.0, -0.2007, -0.5, -2.0, -0.25, -2.0, -0.25, -1.75, -0.5, -1.75, -0.5, -1.75, -0.25, -1.75, -0.25, -1.5, -0.5, -1.5, -0.5, -1.5, -0.5, -1.75, -0.25, -1.75, -0.25, -1.5, 0.0, -0.3279, -0.25, -0.3279, -0.25, -0.75, 0.0, -0.75, -0.25, -1.5, 0.0, -1.5, 0.0, -1.25, -0.25, -1.25, -0.5, -1.0, -0.25, -1.0, -0.25, -0.75, -0.5, -0.75, 0.0, -1.0, -0.25, -1.0, -0.25, -1.25, 0.0, -1.25, -0.5, -1.0, -0.25, -1.0, -0.25, -0.75, -0.5, -0.75, -0.25, -0.2056, -0.25, -0.3279, 0.0, -0.3279, 0.0, -0.2007, -0.25, -0.2056, -0.25, -0.3279, 0.0, -0.3279, 0.0, -0.2007, -0.5, -0.3279, -0.25, -0.3279, -0.25, -0.2056, -0.5, -0.2007, 0.0, -1.25, -0.25, -1.25, -0.25, -1.5, 0.0, -1.5, -0.25, -2.0, 0.0, -2.0, 0.0, -1.75, -0.25, -1.75, -0.5, -2.0, -0.25, -2.0, -0.25, -1.75, -0.5, -1.75, -0.5, -0.75, -0.25, -0.75, -0.25, -0.3279, -0.5, -0.3279, -0.5, -0.75, -0.25, -0.75, -0.25, -0.3279, -0.5, -0.3279, -0.25, -1.0, 0.0, -1.0, 0.0, -0.75, -0.25, -0.75, -0.25, -0.2056, -0.25, -0.3279, 0.0, -0.3279, 0.0, -0.2007, 0.0, -1.25, -0.25, -1.25, -0.25, -1.5, 0.0, -1.5, -0.25, -0.75, 0.0, -0.75, 0.0, -0.3279, -0.25, -0.3279, -0.5, -0.75, -0.25, -0.75, -0.25, -0.3279, -0.5, -0.3279, 0.0, -1.25, -0.25, -1.25, -0.25, -1.5, 0.0, -1.5, -0.5, -2.0, -0.25, -2.0, -0.25, -1.75, -0.5, -1.75, -0.25, -1.25, -0.25, -1.0, -0.5, -1.0, -0.5, -1.25, -0.5, -0.3279, -0.5, -0.75, -0.25, -0.75, -0.25, -0.3279, 0.0, -2.0, 0.0, -1.75, -0.25, -1.75, -0.25, -2.0, -0.25, -0.75, 0.0, -0.75, 0.0, -0.3279, -0.25, -0.3279, 0.0, -1.0, -0.25, -1.0, -0.25, -1.25, 0.0, -1.25, -0.5, -1.0, -0.25, -1.0, -0.25, -0.75, -0.5, -0.75, -0.5, -1.0, -0.25, -1.0, -0.25, -0.75, -0.5, -0.75, -0.5, -0.3279, -0.25, -0.3279, -0.25, -0.2056, -0.5, -0.2007, -0.5, -0.2007, -0.25, -0.2056, -0.25, -0.03076, -0.5, -0.2007, -0.25, -0.2056, -0.25, -0.03076, -0.5, -0.2007, -0.25, -0.2056, -0.25, -0.03076, -0.5, -0.75, -0.25, -0.75, -0.25, -0.3279, -0.5, -0.3279, 0.0, -1.75, -0.25, -1.75, -0.25, -2.0, 0.0, -2.0, -0.5, -0.2007, -0.25, -0.2056, -0.25, -0.03076, -0.5, -0.3279, -0.25, -0.3279, -0.25, -0.2056, -0.5, -0.2007, -0.5, -0.75, -0.25, -0.75, -0.25, -0.3279, -0.5, -0.3279, -0.5, -1.75, -0.25, -1.75, -0.25, -1.5, -0.5, -1.5, -0.5, -0.2007, -0.25, -0.2056, -0.25, -0.03076, -0.5, -0.2007, -0.25, -0.2056, -0.25, -0.03076, -0.5, -0.2007, -0.25, -0.2056, -0.25, -0.03076, -0.25, -0.75, 0.0, -0.75, 0.0, -0.3279, -0.25, -0.3279, 0.0, -1.25, -0.25, -1.25, -0.25, -1.5, 0.0, -1.5, -0.5, -0.2007, -0.25, -0.2056, -0.25, -0.03076, -0.25, -1.75, 0.0, -1.75, 0.0, -1.5, -0.25, -1.5, -0.25, -0.2056, 0.0, -0.2007, -0.25, -0.03076, -0.25, -0.2056, 0.0, -0.2007, -0.25, -0.03076, -0.25, -0.2056, 0.0, -0.2007, -0.25, -0.03076, -0.25, -0.2056, 0.0, -0.2007, -0.25, -0.03076, 0.0, -1.5, -0.25, -1.5, -0.25, -1.75, 0.0, -1.75, -0.25, -0.2056, 0.0, -0.2007, -0.25, -0.03076, -0.25, -0.2056, 0.0, -0.2007, -0.25, -0.03076, -0.25, -0.2056, 0.0, -0.2007, -0.25, -0.03076, -0.5, -2.0, -0.25, -2.0, -0.25, -1.75, -0.5, -1.75, -0.25, -0.2056, 0.0, -0.2007, -0.25, -0.03076, 0.0, -2.0, 0.0, -1.75, -0.25, -1.75, -0.25, -2.0, -0.5, -1.75, -0.25, -1.75, -0.25, -1.5, -0.5, -1.5, 0.0, -1.5, -0.25, -1.5, -0.25, -1.75, 0.0, -1.75, 0.0, -0.3279, 0.0, -0.2007, -0.25, -0.2056, -0.25, -0.3279, -0.5, -1.5, -0.25, -1.5, -0.25, -1.25, -0.5, -1.25, -0.5, -0.75, -0.25, -0.75, -0.25, -0.3279, -0.5, -0.3279, -0.25, -1.75, -0.5, -1.75, -0.5, -2.0, -0.25, -2.0, -0.5, -0.3279, -0.25, -0.3279, -0.25, -0.2056, -0.5, -0.2007, -0.5, -1.25, -0.25, -1.25, -0.25, -1.0, -0.5, -1.0, -0.25, -1.0, -0.25, -1.25, 0.0, -1.25, 0.0, -1.0, -0.25, -1.75, -0.5, -1.75, -0.5, -2.0, -0.25, -2.0, 0.0, -1.75, -0.25, -1.75, -0.25, -2.0, 0.0, -2.0, 0.0, -2.0, 0.0, -1.75, -0.25, -1.75, -0.25, -2.0, 0.0, -1.75, -0.25, -1.75, -0.25, -2.0, 0.0, -2.0, -0.5, -0.3279, -0.25, -0.3279, -0.25, -0.2056, -0.5, -0.2007, -0.5, -0.3279, -0.25, -0.3279, -0.25, -0.2056, -0.5, -0.2007, -0.5, -1.75, -0.25, -1.75, -0.25, -1.5, -0.5, -1.5, 0.0, -1.5, -0.25, -1.5, -0.25, -1.75, 0.0, -1.75, 0.0, -0.75, -0.25, -0.75, -0.25, -1.0, 0.0, -1.0, -0.5, -1.75, -0.25, -1.75, -0.25, -1.5, -0.5, -1.5, 0.25, -1.0, 0.5, -1.0, 0.5, 1.654, 0.25, 1.654, 0.5, 1.837, 0.25, 1.837, 0.25, 1.654, 0.5, 1.654, 0.0, 2.0, 0.25, 2.0, 0.25, 2.25, 0.0, 1.654, 0.25, 1.654, 0.25, 1.837, 0.0, 1.837, 0.0, 2.0, 0.25, 2.0, 0.25, 2.25, 0.0, 1.654, 0.25, 1.654, 0.25, 1.837, 0.0, 1.837, 0.0, 2.0, 0.25, 2.0, 0.25, 2.25, 0.0, 2.0, 0.25, 2.0, 0.25, 2.25, 0.0, 2.0, 0.25, 2.0, 0.25, 2.25, 0.0, 2.0, 0.25, 2.0, 0.25, 2.25, 0.0, 2.0, 0.25, 2.0, 0.25, 2.25, 0.0, 2.0, 0.25, 2.0, 0.25, 2.25, 0.5, 1.654, 0.5, 1.837, 0.25, 1.837, 0.25, 1.654, 0.25, 2.0, 0.5, 2.0, 0.25, 2.25, 0.25, 2.0, 0.5, 2.0, 0.25, 2.25, 0.25, 2.0, 0.5, 2.0, 0.25, 2.25, 0.25, 2.0, 0.5, 2.0, 0.25, 2.25, 0.25, 2.0, 0.5, 2.0, 0.25, 2.25, 0.25, 2.0, 0.5, 2.0, 0.25, 2.25, 0.25, 2.0, 0.5, 2.0, 0.25, 2.25, 0.25, 2.0, 0.5, 2.0, 0.25, 2.25, 0.0, -1.0, 0.25, -1.0, 0.25, 1.654, 0.0, 1.654, 0.25, 2.0, 0.25, 1.837, 0.5, 1.837, 0.5, 2.0, 0.0, 1.654, 0.25, 1.654, 0.25, 1.837, 0.0, 1.837, 0.0, 1.837, 0.25, 1.837, 0.25, 2.0, 0.0, 2.0, 0.5, 1.654, 0.25, 1.654, 0.25, -1.0, 0.5, -1.0, 0.25, 1.654, 0.5, 1.654, 0.5, 1.837, 0.25, 1.837, 0.5, 1.654, 0.25, 1.654, 0.25, -1.0, 0.5, -1.0, 0.5, 1.837, 0.25, 1.837, 0.25, 1.654, 0.5, 1.654, 0.25, -1.0, 0.5, -1.0, 0.5, 1.654, 0.25, 1.654, 0.0, 1.837, 0.25, 1.837, 0.25, 2.0, 0.0, 2.0, 0.25, 1.837, 0.5, 1.837, 0.5, 2.0, 0.25, 2.0, 0.25, 2.0, 0.25, 1.837, 0.5, 1.837, 0.5, 2.0, 0.25, -1.0, 0.25, 1.654, 0.0, 1.654, 0.0, -1.0, 0.0, 1.654, 0.25, 1.654, 0.25, 1.837, 0.0, 1.837, 0.0, -1.0, 0.25, -1.0, 0.25, 1.654, 0.0, 1.654, 0.5, 1.654, 0.25, 1.654, 0.25, -1.0, 0.5, -1.0, 0.5, -1.0, 0.5, 1.654, 0.25, 1.654, 0.25, -1.0, 0.25, 2.0, 0.25, 1.837, 0.5, 1.837, 0.5, 2.0, 0.25, 1.837, 0.25, 1.654, 0.5, 1.654, 0.5, 1.837, 0.0, 1.654, 0.25, 1.654, 0.25, 1.837, 0.0, 1.837, 0.0, 1.837, 0.25, 1.837, 0.25, 2.0, 0.0, 2.0, 0.0, 1.654, 0.25, 1.654, 0.25, 1.837, 0.0, 1.837, 0.0, -1.0, 0.25, -1.0, 0.25, 1.654, 0.0, 1.654, 0.25, 2.0, 0.25, 1.837, 0.5, 1.837, 0.5, 2.0, 0.0, 1.654, 0.25, 1.654, 0.25, 1.837, 0.0, 1.837, 0.5, 1.654, 0.25, 1.654, 0.25, -1.0, 0.5, -1.0, 0.25, 1.654, 0.5, 1.654, 0.5, 1.837, 0.25, 1.837, 0.0, 1.837, 0.25, 1.837, 0.25, 2.0, 0.0, 2.0, 0.0, -1.0, 0.25, -1.0, 0.25, 1.654, 0.0, 1.654, 0.5, 1.837, 0.25, 1.837, 0.25, 1.654, 0.5, 1.654, 0.25, -1.0, 0.25, 1.654, 0.0, 1.654, 0.0, -1.0, 0.0, 1.654, 0.25, 1.654, 0.25, 1.837, 0.0, 1.837, 0.25, 1.654, 0.5, 1.654, 0.5, 1.837, 0.25, 1.837, 0.0, 1.837, 0.25, 1.837, 0.25, 2.0, 0.0, 2.0, 0.25, -1.0, 0.25, 1.654, 0.0, 1.654, 0.0, -1.0, 0.25, -1.0, 0.5, -1.0, 0.5, 1.654, 0.25, 1.654, 0.25, 2.0, 0.25, 1.837, 0.5, 1.837, 0.5, 2.0, 0.25, 2.0, 0.25, 1.837, 0.5, 1.837, 0.5, 2.0, 0.25, -1.0, 0.25, 1.654, 0.0, 1.654, 0.0, -1.0, 0.0, 1.837, 0.25, 1.837, 0.25, 2.0, 0.0, 2.0, 0.5, 1.837, 0.5, 2.0, 0.25, 2.0, 0.25, 1.837, 0.0, 1.837, 0.25, 1.837, 0.25, 2.0, 0.0, 2.0, 0.0, 1.837, 0.25, 1.837, 0.25, 2.0, 0.0, 2.0])
_ca = me_meshid5_name_017.color_attributes.new('meshId5-color0', 'BYTE_COLOR', 'CORNER')
_ca.data.foreach_set('color', [0.3515, 0.3467, 0.3419, 1.0, 0.5271, 0.5149, 0.5149, 1.0, 1.0, 1.0, 1.0, 1.0, 0.7682, 0.7605, 0.7605, 1.0, 0.9047, 0.9047, 0.8879, 1.0, 0.5776, 0.5776, 0.5711, 1.0, 0.7231, 0.7305, 0.7379, 1.0, 0.9387, 0.9387, 0.9387, 1.0, 0.5972, 0.5906, 0.5841, 1.0, 0.5776, 0.5711, 0.5647, 1.0, 0.5776, 0.5647, 0.5583, 1.0, 0.5583, 0.552, 0.5457, 1.0, 0.5089, 0.5089, 0.5029, 1.0, 0.8963, 0.8963, 0.8879, 1.0, 0.8963, 0.8963, 0.8879, 1.0, 0.5395, 0.5395, 0.5333, 1.0, 0.4793, 0.4735, 0.4735, 1.0, 0.9047, 0.8963, 0.8879, 1.0, 0.8963, 0.8963, 0.8879, 1.0, 0.4452, 0.4452, 0.4397, 1.0, 0.5395, 0.5395, 0.5333, 1.0, 0.8963, 0.8963, 0.8879, 1.0, 0.8963, 0.8963, 0.8879, 1.0, 0.5776, 0.5776, 0.5711, 1.0, 0.807, 0.807, 0.807, 1.0, 1.0, 1.0, 1.0, 1.0, 1.0, 1.0, 1.0, 1.0, 0.6795, 0.6724, 0.6584, 1.0, 0.4793, 0.4735, 0.4735, 1.0, 0.8963, 0.8963, 0.8879, 1.0, 0.8963, 0.8963, 0.8879, 1.0, 0.5089, 0.5089, 0.5029, 1.0, 0.9047, 0.8963, 0.8879, 1.0, 0.4793, 0.4735, 0.4735, 1.0, 0.5089, 0.5089, 0.5029, 1.0, 0.9047, 0.8963, 0.8879, 1.0, 0.9647, 0.956, 0.9473, 1.0, 0.5972, 0.5906, 0.5841, 1.0, 0.5583, 0.552, 0.5457, 1.0, 0.9647, 0.956, 0.9387, 1.0, 0.3515, 0.3467, 0.3419, 1.0, 0.5271, 0.5149, 0.5149, 1.0, 1.0, 1.0, 1.0, 1.0, 0.7682, 0.7605, 0.7605, 1.0, 0.5972, 0.5906, 0.5841, 1.0, 1.0, 1.0, 1.0, 1.0, 1.0, 1.0, 1.0, 1.0, 0.5583, 0.552, 0.5457, 1.0, 0.9131, 0.9131, 0.8963, 1.0, 0.5776, 0.5776, 0.5711, 1.0, 0.7231, 0.7305, 0.7379, 1.0, 0.9387, 0.9387, 0.9387, 1.0, 0.5395, 0.5395, 0.5333, 1.0, 0.9047, 0.8963, 0.8879, 1.0, 0.9047, 0.8963, 0.8879, 1.0, 0.5089, 0.5089, 0.5029, 1.0, 0.5395, 0.5395, 0.5333, 1.0, 0.9216, 0.9216, 0.9047, 1.0, 0.9301, 0.9301, 0.9131, 1.0, 0.5089, 0.5089, 0.5029, 1.0, 0.6795, 0.6724, 0.6584, 1.0, 0.807, 0.807, 0.807, 1.0, 1.0, 1.0, 1.0, 1.0, 1.0, 1.0, 1.0, 1.0, 0.4793, 0.4735, 0.4735, 1.0, 0.8963, 0.8963, 0.8879, 1.0, 0.8963, 0.8963, 0.8879, 1.0, 0.5089, 0.5089, 0.5029, 1.0, 0.5271, 0.5149, 0.5149, 1.0, 0.956, 0.9473, 0.9387, 1.0, 0.9647, 0.956, 0.9387, 1.0, 0.5583, 0.552, 0.5457, 1.0, 0.5583, 0.552, 0.5457, 1.0, 1.0, 1.0, 1.0, 1.0, 1.0, 1.0, 1.0, 1.0, 0.5271, 0.5149, 0.5149, 1.0, 0.5776, 0.5776, 0.5711, 1.0, 0.8963, 0.8963, 0.8879, 1.0, 0.9216, 0.9301, 0.9387, 1.0, 0.7231, 0.7305, 0.7379, 1.0, 0.2918, 0.2918, 0.2918, 1.0, 0.5457, 0.5395, 0.5395, 1.0, 0.8963, 0.8963, 0.8879, 1.0, 0.4452, 0.4452, 0.4397, 1.0, 0.9131, 0.9131, 0.8963, 1.0, 0.9216, 0.9216, 0.9047, 1.0, 0.5395, 0.5395, 0.5333, 1.0, 0.5776, 0.5776, 0.5711, 1.0, 0.5089, 0.5089, 0.5029, 1.0, 0.9047, 0.8963, 0.8879, 1.0, 0.9047, 0.8963, 0.8879, 1.0, 0.4793, 0.4735, 0.4735, 1.0, 0.9647, 0.956, 0.9473, 1.0, 0.9647, 0.956, 0.9473, 1.0, 0.6376, 0.6308, 0.624, 1.0, 0.5972, 0.5906, 0.5841, 1.0, 0.6376, 0.6308, 0.624, 1.0, 0.9647, 0.956, 0.9473, 1.0, 0.9734, 0.9647, 0.9473, 1.0, 0.6795, 0.6724, 0.6584, 1.0, 0.807, 0.807, 0.807, 1.0, 0.7758, 0.7913, 0.8148, 1.0, 1.0, 1.0, 1.0, 1.0, 1.0, 1.0, 1.0, 1.0, 0.5089, 0.5089, 0.5029, 1.0, 0.8963, 0.8963, 0.8879, 1.0, 0.8963, 0.8963, 0.8879, 1.0, 0.5395, 0.5395, 0.5333, 1.0, 0.6795, 0.6724, 0.6584, 1.0, 0.5906, 0.5776, 0.5711, 1.0, 0.5841, 0.5711, 0.5647, 1.0, 0.6376, 0.6308, 0.624, 1.0, 0.5972, 0.5906, 0.5841, 1.0, 1.0, 1.0, 1.0, 1.0, 1.0, 1.0, 1.0, 1.0, 0.5583, 0.552, 0.5457, 1.0, 0.5089, 0.5089, 0.5029, 1.0, 0.8963, 0.8963, 0.8879, 1.0, 0.8963, 0.8963, 0.8879, 1.0, 0.5395, 0.5395, 0.5333, 1.0, 0.9647, 0.956, 0.9473, 1.0, 0.9647, 0.956, 0.9473, 1.0, 0.6376, 0.6308, 0.624, 1.0, 0.5972, 0.5906, 0.5841, 1.0, 0.5395, 0.5395, 0.5333, 1.0, 0.9047, 0.8963, 0.8879, 1.0, 0.9047, 0.8963, 0.8879, 1.0, 0.5089, 0.5089, 0.5029, 1.0, 0.6795, 0.6724, 0.6584, 1.0, 1.0, 1.0, 1.0, 1.0, 1.0, 1.0, 1.0, 1.0, 0.6376, 0.6308, 0.624, 1.0, 0.5395, 0.5395, 0.5333, 1.0, 0.8963, 0.8963, 0.8879, 1.0, 0.8963, 0.8963, 0.8879, 1.0, 0.5776, 0.5776, 0.5711, 1.0, 0.7231, 0.7305, 0.7379, 1.0, 0.9216, 0.9301, 0.9387, 1.0, 0.9387, 0.956, 0.9911, 1.0, 0.7379, 0.7529, 0.7758, 1.0, 0.9473, 0.9647, 0.9911, 1.0, 0.9387, 0.9387, 0.9387, 1.0, 0.7231, 0.7305, 0.7379, 1.0, 0.7379, 0.7529, 0.7758, 1.0, 0.807, 0.807, 0.807, 1.0, 0.7758, 0.7913, 0.8148, 1.0, 1.0, 1.0, 1.0, 1.0, 1.0, 1.0, 1.0, 1.0, 0.4793, 0.4735, 0.4735, 1.0, 0.8963, 0.8963, 0.8879, 1.0, 0.8963, 0.8963, 0.8879, 1.0, 0.5089, 0.5089, 0.5029, 1.0, 0.7231, 0.7305, 0.7379, 1.0, 0.9216, 0.9301, 0.9387, 1.0, 0.9387, 0.956, 0.9911, 1.0, 0.7379, 0.7529, 0.7758, 1.0, 0.5583, 0.552, 0.5457, 1.0, 0.5271, 0.5149, 0.5149, 1.0, 0.956, 0.9473, 0.9387, 1.0, 0.9647, 0.956, 0.9387, 1.0, 0.5395, 0.5395, 0.5333, 1.0, 0.5776, 0.5776, 0.5711, 1.0, 0.9047, 0.9047, 0.8879, 1.0, 0.9047, 0.8963, 0.8879, 1.0, 0.5583, 0.552, 0.5457, 1.0, 0.5271, 0.5149, 0.5149, 1.0, 0.956, 0.9473, 0.9387, 1.0, 0.9647, 0.956, 0.9387, 1.0, 0.9473, 0.9647, 0.9911, 1.0, 0.9387, 0.9387, 0.9387, 1.0, 0.7231, 0.7305, 0.7379, 1.0, 0.7379, 0.7529, 0.7758, 1.0, 0.807, 0.807, 0.807, 1.0, 0.9823, 0.9823, 0.9823, 1.0, 0.9734, 0.9823, 1.0, 1.0, 0.7758, 0.7913, 0.8148, 1.0, 0.5395, 0.5395, 0.5333, 1.0, 0.8963, 0.8963, 0.8879, 1.0, 0.8963, 0.8963, 0.8879, 1.0, 0.5776, 0.5776, 0.5711, 1.0, 0.9473, 0.9647, 0.9911, 1.0, 0.9387, 0.9387, 0.9387, 1.0, 0.7231, 0.7305, 0.7379, 1.0, 0.7379, 0.7529, 0.7758, 1.0, 0.4452, 0.4452, 0.4397, 1.0, 0.8963, 0.8963, 0.8879, 1.0, 0.8963, 0.8963, 0.8879, 1.0, 0.4793, 0.4735, 0.4735, 1.0, 0.6376, 0.6308, 0.624, 1.0, 1.0, 1.0, 1.0, 1.0, 1.0, 1.0, 1.0, 1.0, 0.5972, 0.5906, 0.5841, 1.0, 0.4452, 0.4452, 0.4397, 1.0, 0.8963, 0.8963, 0.8879, 1.0, 0.8963, 0.8963, 0.8879, 1.0, 0.4793, 0.4735, 0.4735, 1.0, 0.5776, 0.5776, 0.5711, 1.0, 0.8963, 0.8963, 0.8879, 1.0, 0.9216, 0.9301, 0.9387, 1.0, 0.7231, 0.7305, 0.7379, 1.0, 0.5089, 0.5089, 0.5029, 1.0, 0.9047, 0.8963, 0.8879, 1.0, 0.9047, 0.8963, 0.8879, 1.0, 0.4793, 0.4735, 0.4735, 1.0, 0.5583, 0.552, 0.5457, 1.0, 0.5776, 0.5647, 0.5583, 1.0, 0.5711, 0.5583, 0.5583, 1.0, 0.5271, 0.5149, 0.5149, 1.0, 0.807, 0.807, 0.807, 1.0, 1.0, 1.0, 1.0, 1.0, 1.0, 1.0, 1.0, 1.0, 0.6795, 0.6724, 0.6584, 1.0, 0.9047, 0.9047, 0.8879, 1.0, 0.5776, 0.5776, 0.5711, 1.0, 0.7231, 0.7305, 0.7379, 1.0, 0.9387, 0.9387, 0.9387, 1.0, 0.4793, 0.4735, 0.4735, 1.0, 0.9047, 0.8963, 0.8879, 1.0, 0.8963, 0.8963, 0.8879, 1.0, 0.4452, 0.4452, 0.4397, 1.0, 0.5089, 0.5089, 0.5029, 1.0, 0.8963, 0.8963, 0.8879, 1.0, 0.8963, 0.8963, 0.8879, 1.0, 0.5395, 0.5395, 0.5333, 1.0, 0.5972, 0.5906, 0.5841, 1.0, 1.0, 1.0, 1.0, 1.0, 1.0, 1.0, 1.0, 1.0, 0.5583, 0.552, 0.5457, 1.0, 0.5395, 0.5395, 0.5333, 1.0, 0.8963, 0.8963, 0.8879, 1.0, 0.8963, 0.8963, 0.8879, 1.0, 0.5776, 0.5776, 0.5711, 1.0, 0.6795, 0.6724, 0.6584, 1.0, 0.9734, 0.9647, 0.9473, 1.0, 0.9823, 0.9823, 0.9823, 1.0, 0.807, 0.807, 0.807, 1.0, 0.9647, 0.956, 0.9473, 1.0, 0.9647, 0.956, 0.9473, 1.0, 0.6376, 0.6308, 0.624, 1.0, 0.5972, 0.5906, 0.5841, 1.0, 0.807, 0.807, 0.807, 1.0, 1.0, 1.0, 1.0, 1.0, 0.5906, 0.5776, 0.5711, 1.0, 0.6795, 0.6724, 0.6584, 1.0, 0.9473, 0.9647, 0.9911, 1.0, 0.9387, 0.9387, 0.9387, 1.0, 0.7231, 0.7305, 0.7379, 1.0, 0.7379, 0.7529, 0.7758, 1.0, 0.9047, 0.8963, 0.8879, 1.0, 0.9047, 0.8963, 0.8879, 1.0, 0.5089, 0.5089, 0.5029, 1.0, 0.5395, 0.5395, 0.5333, 1.0, 0.807, 0.807, 0.807, 1.0, 0.7758, 0.7913, 0.8148, 1.0, 1.0, 1.0, 1.0, 1.0, 1.0, 1.0, 1.0, 1.0, 0.6376, 0.6308, 0.624, 1.0, 0.9647, 0.956, 0.9473, 1.0, 0.9734, 0.9647, 0.9473, 1.0, 0.6795, 0.6724, 0.6584, 1.0, 0.6376, 0.6308, 0.624, 1.0, 1.0, 1.0, 1.0, 1.0, 1.0, 1.0, 1.0, 1.0, 0.5972, 0.5906, 0.5841, 1.0, 0.5583, 0.552, 0.5457, 1.0, 0.9647, 0.956, 0.9387, 1.0, 0.9647, 0.956, 0.9473, 1.0, 0.5972, 0.5906, 0.5841, 1.0, 0.5089, 0.5089, 0.5029, 1.0, 0.9301, 0.9301, 0.9131, 1.0, 0.9387, 0.9301, 0.9301, 1.0, 0.4793, 0.4735, 0.4735, 1.0, 0.9047, 0.9047, 0.8879, 1.0, 0.9047, 0.8963, 0.8879, 1.0, 0.5395, 0.5395, 0.5333, 1.0, 0.5776, 0.5776, 0.5711, 1.0, 0.9647, 0.956, 0.9473, 1.0, 0.5972, 0.5906, 0.5841, 1.0, 0.5583, 0.552, 0.5457, 1.0, 0.9647, 0.956, 0.9387, 1.0, 0.956, 0.9473, 0.9387, 1.0, 0.5271, 0.5149, 0.5149, 1.0, 0.3515, 0.3467, 0.3419, 1.0, 0.7231, 0.7157, 0.7157, 1.0, 0.9047, 0.8963, 0.8879, 1.0, 0.5395, 0.5395, 0.5333, 1.0, 0.5776, 0.5776, 0.5711, 1.0, 0.9047, 0.9047, 0.8879, 1.0, 0.7231, 0.7157, 0.7157, 1.0, 0.2918, 0.2918, 0.2918, 1.0, 0.4452, 0.4452, 0.4397, 1.0, 0.8963, 0.8963, 0.8879, 1.0, 0.3515, 0.3467, 0.3419, 1.0, 0.5271, 0.5149, 0.5149, 1.0, 0.5711, 0.5583, 0.5583, 1.0, 0.5457, 0.5395, 0.5395, 1.0, 1.0, 1.0, 1.0, 1.0, 1.0, 1.0, 1.0, 1.0, 0.807, 0.807, 0.807, 1.0, 0.7758, 0.7913, 0.8148, 1.0, 0.4793, 0.4735, 0.4735, 1.0, 0.8963, 0.8963, 0.8879, 1.0, 0.8963, 0.8963, 0.8879, 1.0, 0.5089, 0.5089, 0.5029, 1.0, 0.6795, 0.6724, 0.6584, 1.0, 0.9734, 0.9647, 0.9473, 1.0, 0.9823, 0.9823, 0.9823, 1.0, 0.807, 0.807, 0.807, 1.0, 0.5972, 0.5906, 0.5841, 1.0, 0.9647, 0.956, 0.9473, 1.0, 0.9647, 0.956, 0.9473, 1.0, 0.6376, 0.6308, 0.624, 1.0, 0.3515, 0.3467, 0.3419, 1.0, 0.5271, 0.5149, 0.5149, 1.0, 1.0, 1.0, 1.0, 1.0, 0.7682, 0.7605, 0.7605, 1.0, 0.4452, 0.4452, 0.4397, 1.0, 0.9473, 0.9387, 0.9387, 1.0, 0.7454, 0.7454, 0.7379, 1.0, 0.2918, 0.2918, 0.2918, 1.0, 0.9047, 0.9047, 0.8879, 1.0, 0.5776, 0.5776, 0.5711, 1.0, 0.7231, 0.7305, 0.7379, 1.0, 0.9387, 0.9387, 0.9387, 1.0, 0.807, 0.807, 0.807, 1.0, 0.9823, 0.9823, 0.9823, 1.0, 0.9734, 0.9823, 1.0, 1.0, 0.7758, 0.7913, 0.8148, 1.0, 0.2918, 0.2918, 0.2918, 1.0, 0.7682, 0.7605, 0.7605, 1.0, 0.8963, 0.8963, 0.8879, 1.0, 0.4452, 0.4452, 0.4397, 1.0, 0.6795, 0.6724, 0.6584, 1.0, 0.9734, 0.9647, 0.9473, 1.0, 0.9823, 0.9823, 0.9823, 1.0, 0.807, 0.807, 0.807, 1.0, 0.2918, 0.2918, 0.2918, 1.0, 0.7682, 0.7605, 0.7605, 1.0, 0.8963, 0.8963, 0.8879, 1.0, 0.4452, 0.4452, 0.4397, 1.0, 0.7231, 0.7305, 0.7379, 1.0, 0.9216, 0.9301, 0.9387, 1.0, 0.9387, 0.956, 0.9911, 1.0, 0.7379, 0.7529, 0.7758, 1.0, 0.6795, 0.6724, 0.6584, 1.0, 1.0, 1.0, 1.0, 1.0, 1.0, 1.0, 1.0, 1.0, 0.6376, 0.6308, 0.624, 1.0, 0.7758, 0.7913, 0.8148, 1.0, 0.9734, 0.9823, 1.0, 1.0, 1.0, 1.0, 1.0, 1.0, 0.7379, 0.7529, 0.7758, 1.0, 0.9387, 0.956, 0.9911, 1.0, 1.0, 1.0, 1.0, 1.0, 0.7379, 0.7529, 0.7758, 1.0, 0.9387, 0.956, 0.9911, 1.0, 1.0, 1.0, 1.0, 1.0, 0.956, 0.9473, 0.9387, 1.0, 0.5271, 0.5149, 0.5149, 1.0, 0.3515, 0.3467, 0.3419, 1.0, 0.7454, 0.7454, 0.7379, 1.0, 0.5776, 0.5776, 0.5711, 1.0, 0.8963, 0.8963, 0.8879, 1.0, 0.9216, 0.9301, 0.9387, 1.0, 0.7231, 0.7305, 0.7379, 1.0, 0.7379, 0.7529, 0.7758, 1.0, 0.9387, 0.956, 0.9911, 1.0, 1.0, 1.0, 1.0, 1.0, 0.5583, 0.552, 0.5457, 1.0, 0.5271, 0.5149, 0.5149, 1.0, 0.956, 0.9473, 0.9387, 1.0, 0.9647, 0.956, 0.9387, 1.0, 0.7758, 0.7913, 0.8148, 1.0, 0.9734, 0.9823, 1.0, 1.0, 1.0, 1.0, 1.0, 1.0, 0.7758, 0.7913, 0.8148, 1.0, 0.9734, 0.9823, 1.0, 1.0, 1.0, 1.0, 1.0, 1.0, 0.4452, 0.4452, 0.4397, 1.0, 0.8963, 0.8963, 0.8879, 1.0, 0.7231, 0.7157, 0.7157, 1.0, 0.2918, 0.2918, 0.2918, 1.0, 0.7758, 0.7913, 0.8148, 1.0, 0.9734, 0.9823, 1.0, 1.0, 1.0, 1.0, 1.0, 1.0, 0.807, 0.807, 0.807, 1.0, 0.9823, 0.9823, 0.9823, 1.0, 0.9734, 0.9823, 1.0, 1.0, 0.7758, 0.7913, 0.8148, 1.0, 0.5583, 0.552, 0.5457, 1.0, 1.0, 1.0, 1.0, 1.0, 1.0, 1.0, 1.0, 1.0, 0.5271, 0.5149, 0.5149, 1.0, 0.6795, 0.6724, 0.6584, 1.0, 1.0, 1.0, 1.0, 1.0, 1.0, 1.0, 1.0, 1.0, 0.6376, 0.6308, 0.624, 1.0, 0.2918, 0.2918, 0.2918, 1.0, 0.7682, 0.7605, 0.7605, 1.0, 0.8963, 0.8963, 0.8879, 1.0, 0.4452, 0.4452, 0.4397, 1.0, 0.6376, 0.6308, 0.624, 1.0, 0.9647, 0.956, 0.9473, 1.0, 0.9734, 0.9647, 0.9473, 1.0, 0.6795, 0.6724, 0.6584, 1.0, 0.7379, 0.7529, 0.7758, 1.0, 0.9387, 0.956, 0.9911, 1.0, 1.0, 1.0, 1.0, 1.0, 0.8963, 0.8963, 0.8879, 1.0, 0.4452, 0.4452, 0.4397, 1.0, 0.4793, 0.4735, 0.4735, 1.0, 0.9047, 0.8963, 0.8879, 1.0, 0.6376, 0.6308, 0.624, 1.0, 1.0, 1.0, 1.0, 1.0, 1.0, 1.0, 1.0, 1.0, 0.5972, 0.5906, 0.5841, 1.0, 1.0, 1.0, 1.0, 1.0, 0.7758, 0.7913, 0.8148, 1.0, 1.0, 1.0, 1.0, 1.0, 1.0, 1.0, 1.0, 1.0, 0.7758, 0.7913, 0.8148, 1.0, 1.0, 1.0, 1.0, 1.0, 0.9473, 0.9647, 0.9911, 1.0, 0.7379, 0.7529, 0.7758, 1.0, 1.0, 1.0, 1.0, 1.0, 0.9473, 0.9647, 0.9911, 1.0, 0.7379, 0.7529, 0.7758, 1.0, 1.0, 1.0, 1.0, 1.0, 0.9473, 0.9647, 0.9911, 1.0, 0.7379, 0.7529, 0.7758, 1.0, 1.0, 1.0, 1.0, 1.0, 1.0, 1.0, 1.0, 1.0, 0.7758, 0.7913, 0.8148, 1.0, 1.0, 1.0, 1.0, 1.0, 0.9473, 0.9647, 0.9911, 1.0, 0.7379, 0.7529, 0.7758, 1.0, 1.0, 1.0, 1.0, 1.0, 1.0, 1.0, 1.0, 1.0, 0.7758, 0.7913, 0.8148, 1.0, 1.0, 1.0, 1.0, 1.0, 0.4793, 0.4735, 0.4735, 1.0, 0.9387, 0.9301, 0.9301, 1.0, 0.9473, 0.9387, 0.9387, 1.0, 0.4452, 0.4452, 0.4397, 1.0, 0.4452, 0.4452, 0.4397, 1.0, 0.8963, 0.8963, 0.8879, 1.0, 0.8963, 0.8963, 0.8879, 1.0, 0.4793, 0.4735, 0.4735, 1.0, 0.7231, 0.7305, 0.7379, 1.0, 0.5776, 0.5776, 0.5711, 1.0, 0.8963, 0.8963, 0.8879, 1.0, 0.9216, 0.9301, 0.9387, 1.0, 0.6795, 0.6724, 0.6584, 1.0, 0.9734, 0.9647, 0.9473, 1.0, 0.9823, 0.9823, 0.9823, 1.0, 0.807, 0.807, 0.807, 1.0, 0.6376, 0.6308, 0.624, 1.0, 0.9647, 0.956, 0.9473, 1.0, 0.9734, 0.9647, 0.9473, 1.0, 0.6795, 0.6724, 0.6584, 1.0, 0.4452, 0.4452, 0.4397, 1.0, 0.8963, 0.8963, 0.8879, 1.0, 0.8963, 0.8963, 0.8879, 1.0, 0.4793, 0.4735, 0.4735, 1.0, 0.6376, 0.6308, 0.624, 1.0, 0.5841, 0.5711, 0.5647, 1.0, 0.5776, 0.5711, 0.5647, 1.0, 0.5972, 0.5906, 0.5841, 1.0, 0.7231, 0.7305, 0.7379, 1.0, 0.9216, 0.9301, 0.9387, 1.0, 0.9387, 0.956, 0.9911, 1.0, 0.7379, 0.7529, 0.7758, 1.0, 0.5583, 0.552, 0.5457, 1.0, 1.0, 1.0, 1.0, 1.0, 1.0, 1.0, 1.0, 1.0, 0.5271, 0.5149, 0.5149, 1.0, 0.9647, 0.956, 0.9473, 1.0, 0.5972, 0.5906, 0.5841, 1.0, 0.5583, 0.552, 0.5457, 1.0, 0.9647, 0.956, 0.9387, 1.0, 0.807, 0.807, 0.807, 1.0, 0.9823, 0.9823, 0.9823, 1.0, 0.9734, 0.9823, 1.0, 1.0, 0.7758, 0.7913, 0.8148, 1.0, 0.4452, 0.4452, 0.4397, 1.0, 0.8963, 0.8963, 0.8879, 1.0, 0.7231, 0.7157, 0.7157, 1.0, 0.2918, 0.2918, 0.2918, 1.0, 0.956, 0.9473, 0.9387, 1.0, 0.5271, 0.5149, 0.5149, 1.0, 0.3515, 0.3467, 0.3419, 1.0, 0.7231, 0.7157, 0.7157, 1.0, 0.3515, 0.3467, 0.3419, 1.0, 0.7231, 0.7157, 0.7157, 1.0, 0.956, 0.9473, 0.9387, 1.0, 0.5271, 0.5149, 0.5149, 1.0, 0.9131, 0.9131, 0.8963, 1.0, 0.9216, 0.9216, 0.9047, 1.0, 0.5395, 0.5395, 0.5333, 1.0, 0.5776, 0.5776, 0.5711, 1.0, 0.807, 0.807, 0.807, 1.0, 1.0, 1.0, 1.0, 1.0, 1.0, 1.0, 1.0, 1.0, 0.6795, 0.6724, 0.6584, 1.0, 0.9647, 0.956, 0.9473, 1.0, 0.5972, 0.5906, 0.5841, 1.0, 0.5583, 0.552, 0.5457, 1.0, 0.9647, 0.956, 0.9387, 1.0, 0.3515, 0.3467, 0.3419, 1.0, 0.5271, 0.5149, 0.5149, 1.0, 1.0, 1.0, 1.0, 1.0, 0.7682, 0.7605, 0.7605, 1.0, 0.9047, 0.9047, 0.8879, 1.0, 0.9047, 0.8963, 0.8879, 1.0, 0.5395, 0.5395, 0.5333, 1.0, 0.5776, 0.5776, 0.5711, 1.0, 0.5583, 0.552, 0.5457, 1.0, 0.9647, 0.956, 0.9387, 1.0, 0.9647, 0.956, 0.9473, 1.0, 0.5972, 0.5906, 0.5841, 1.0, 0.6795, 0.6724, 0.6584, 1.0, 0.807, 0.807, 0.807, 1.0, 1.0, 1.0, 1.0, 1.0, 1.0, 1.0, 1.0, 1.0, 0.9047, 0.9047, 0.8879, 1.0, 0.5776, 0.5776, 0.5711, 1.0, 0.7231, 0.7305, 0.7379, 1.0, 0.9387, 0.9387, 0.9387, 1.0, 0.4793, 0.4735, 0.4735, 1.0, 0.8963, 0.8963, 0.8879, 1.0, 0.8963, 0.8963, 0.8879, 1.0, 0.5089, 0.5089, 0.5029, 1.0, 0.5972, 0.5906, 0.5841, 1.0, 1.0, 1.0, 1.0, 1.0, 1.0, 1.0, 1.0, 1.0, 0.5583, 0.552, 0.5457, 1.0, 0.5089, 0.5089, 0.5029, 1.0, 0.9301, 0.9301, 0.9131, 1.0, 0.9387, 0.9301, 0.9301, 1.0, 0.4793, 0.4735, 0.4735, 1.0, 0.5089, 0.5089, 0.5029, 1.0, 0.9047, 0.8963, 0.8879, 1.0, 0.9047, 0.8963, 0.8879, 1.0, 0.4793, 0.4735, 0.4735, 1.0, 0.5089, 0.5089, 0.5029, 1.0, 0.8963, 0.8963, 0.8879, 1.0, 0.8963, 0.8963, 0.8879, 1.0, 0.5395, 0.5395, 0.5333, 1.0, 0.5395, 0.5395, 0.5333, 1.0, 0.5776, 0.5776, 0.5711, 1.0, 0.9047, 0.9047, 0.8879, 1.0, 0.9047, 0.8963, 0.8879, 1.0, 0.5089, 0.5089, 0.5029, 1.0, 0.8963, 0.8963, 0.8879, 1.0, 0.8963, 0.8963, 0.8879, 1.0, 0.5395, 0.5395, 0.5333, 1.0, 0.5395, 0.5395, 0.5333, 1.0, 0.8963, 0.8963, 0.8879, 1.0, 0.8963, 0.8963, 0.8879, 1.0, 0.5776, 0.5776, 0.5711, 1.0, 0.5395, 0.5395, 0.5333, 1.0, 0.9047, 0.8963, 0.8879, 1.0, 0.9047, 0.8963, 0.8879, 1.0, 0.5089, 0.5089, 0.5029, 1.0, 0.5395, 0.5395, 0.5333, 1.0, 0.8963, 0.8963, 0.8879, 1.0, 0.8963, 0.8963, 0.8879, 1.0, 0.5776, 0.5776, 0.5711, 1.0, 0.6376, 0.6308, 0.624, 1.0, 0.9647, 0.956, 0.9473, 1.0, 0.9734, 0.9647, 0.9473, 1.0, 0.6795, 0.6724, 0.6584, 1.0, 0.5395, 0.5395, 0.5333, 1.0, 0.9047, 0.8963, 0.8879, 1.0, 0.9047, 0.8963, 0.8879, 1.0, 0.5089, 0.5089, 0.5029, 1.0, 0.9647, 0.956, 0.9473, 1.0, 0.5972, 0.5906, 0.5841, 1.0, 0.5583, 0.552, 0.5457, 1.0, 0.9647, 0.956, 0.9387, 1.0, 0.5089, 0.5089, 0.5029, 1.0, 0.8963, 0.8963, 0.8879, 1.0, 0.8963, 0.8963, 0.8879, 1.0, 0.5395, 0.5395, 0.5333, 1.0, 0.807, 0.807, 0.807, 1.0, 0.7758, 0.7913, 0.8148, 1.0, 1.0, 1.0, 1.0, 1.0, 1.0, 1.0, 1.0, 1.0, 0.4793, 0.4735, 0.4735, 1.0, 0.9387, 0.9301, 0.9301, 1.0, 0.9473, 0.9387, 0.9387, 1.0, 0.4452, 0.4452, 0.4397, 1.0, 0.5583, 0.552, 0.5457, 1.0, 0.5271, 0.5149, 0.5149, 1.0, 0.956, 0.9473, 0.9387, 1.0, 0.9647, 0.956, 0.9387, 1.0, 0.5583, 0.552, 0.5457, 1.0, 0.5776, 0.5647, 0.5583, 1.0, 0.5711, 0.5583, 0.5583, 1.0, 0.5271, 0.5149, 0.5149, 1.0, 0.807, 0.807, 0.807, 1.0, 1.0, 1.0, 1.0, 1.0, 1.0, 1.0, 1.0, 1.0, 0.6795, 0.6724, 0.6584, 1.0, 0.9647, 0.956, 0.9473, 1.0, 0.9647, 0.956, 0.9473, 1.0, 0.6376, 0.6308, 0.624, 1.0, 0.5972, 0.5906, 0.5841, 1.0, 0.6795, 0.6724, 0.6584, 1.0, 0.5906, 0.5776, 0.5711, 1.0, 0.5841, 0.5711, 0.5647, 1.0, 0.6376, 0.6308, 0.624, 1.0, 0.807, 0.807, 0.807, 1.0, 0.7758, 0.7913, 0.8148, 1.0, 1.0, 1.0, 1.0, 1.0, 1.0, 1.0, 1.0, 1.0, 0.6376, 0.6308, 0.624, 1.0, 0.5841, 0.5711, 0.5647, 1.0, 0.5776, 0.5711, 0.5647, 1.0, 0.5972, 0.5906, 0.5841, 1.0, 0.6376, 0.6308, 0.624, 1.0, 1.0, 1.0, 1.0, 1.0, 1.0, 1.0, 1.0, 1.0, 0.5972, 0.5906, 0.5841, 1.0, 0.4793, 0.4735, 0.4735, 1.0, 0.8963, 0.8963, 0.8879, 1.0, 0.8963, 0.8963, 0.8879, 1.0, 0.5089, 0.5089, 0.5029, 1.0, 0.4793, 0.4735, 0.4735, 1.0, 0.9047, 0.8963, 0.8879, 1.0, 0.8963, 0.8963, 0.8879, 1.0, 0.4452, 0.4452, 0.4397, 1.0, 0.5089, 0.5089, 0.5029, 1.0, 0.8963, 0.8963, 0.8879, 1.0, 0.8963, 0.8963, 0.8879, 1.0, 0.5395, 0.5395, 0.5333, 1.0, 0.5583, 0.552, 0.5457, 1.0, 0.5271, 0.5149, 0.5149, 1.0, 0.956, 0.9473, 0.9387, 1.0, 0.9647, 0.956, 0.9387, 1.0, 0.6795, 0.6724, 0.6584, 1.0, 1.0, 1.0, 1.0, 1.0, 1.0, 1.0, 1.0, 1.0, 0.6376, 0.6308, 0.624, 1.0, 0.6376, 0.6308, 0.624, 1.0, 1.0, 1.0, 1.0, 1.0, 1.0, 1.0, 1.0, 1.0, 0.5972, 0.5906, 0.5841, 1.0, 0.6795, 0.6724, 0.6584, 1.0, 1.0, 1.0, 1.0, 1.0, 1.0, 1.0, 1.0, 1.0, 0.6376, 0.6308, 0.624, 1.0, 0.7231, 0.7305, 0.7379, 1.0, 0.9216, 0.9301, 0.9387, 1.0, 0.9387, 0.956, 0.9911, 1.0, 0.7379, 0.7529, 0.7758, 1.0, 0.956, 0.9473, 0.9387, 1.0, 0.5271, 0.5149, 0.5149, 1.0, 0.3515, 0.3467, 0.3419, 1.0, 0.7231, 0.7157, 0.7157, 1.0, 0.3515, 0.3467, 0.3419, 1.0, 0.7231, 0.7157, 0.7157, 1.0, 0.956, 0.9473, 0.9387, 1.0, 0.5271, 0.5149, 0.5149, 1.0, 0.9473, 0.9647, 0.9911, 1.0, 0.9387, 0.9387, 0.9387, 1.0, 0.7231, 0.7305, 0.7379, 1.0, 0.7379, 0.7529, 0.7758, 1.0, 0.4793, 0.4735, 0.4735, 1.0, 0.8963, 0.8963, 0.8879, 1.0, 0.8963, 0.8963, 0.8879, 1.0, 0.5089, 0.5089, 0.5029, 1.0, 0.9647, 0.956, 0.9473, 1.0, 0.9647, 0.956, 0.9473, 1.0, 0.6376, 0.6308, 0.624, 1.0, 0.5972, 0.5906, 0.5841, 1.0, 0.7231, 0.7305, 0.7379, 1.0, 0.9216, 0.9301, 0.9387, 1.0, 0.9387, 0.956, 0.9911, 1.0, 0.7379, 0.7529, 0.7758, 1.0, 0.9647, 0.956, 0.9473, 1.0, 0.5972, 0.5906, 0.5841, 1.0, 0.5583, 0.552, 0.5457, 1.0, 0.9647, 0.956, 0.9387, 1.0, 0.5583, 0.552, 0.5457, 1.0, 1.0, 1.0, 1.0, 1.0, 1.0, 1.0, 1.0, 1.0, 0.5271, 0.5149, 0.5149, 1.0, 0.5395, 0.5395, 0.5333, 1.0, 0.8963, 0.8963, 0.8879, 1.0, 0.8963, 0.8963, 0.8879, 1.0, 0.5776, 0.5776, 0.5711, 1.0, 0.6795, 0.6724, 0.6584, 1.0, 0.9734, 0.9647, 0.9473, 1.0, 0.9823, 0.9823, 0.9823, 1.0, 0.807, 0.807, 0.807, 1.0, 0.9473, 0.9647, 0.9911, 1.0, 0.9387, 0.9387, 0.9387, 1.0, 0.7231, 0.7305, 0.7379, 1.0, 0.7379, 0.7529, 0.7758, 1.0, 0.2918, 0.2918, 0.2918, 1.0, 0.7682, 0.7605, 0.7605, 1.0, 0.8963, 0.8963, 0.8879, 1.0, 0.4452, 0.4452, 0.4397, 1.0, 0.4452, 0.4452, 0.4397, 1.0, 0.8963, 0.8963, 0.8879, 1.0, 0.8963, 0.8963, 0.8879, 1.0, 0.4793, 0.4735, 0.4735, 1.0, 0.5583, 0.552, 0.5457, 1.0, 0.5271, 0.5149, 0.5149, 1.0, 0.956, 0.9473, 0.9387, 1.0, 0.9647, 0.956, 0.9387, 1.0, 0.807, 0.807, 0.807, 1.0, 1.0, 1.0, 1.0, 1.0, 0.5906, 0.5776, 0.5711, 1.0, 0.6795, 0.6724, 0.6584, 1.0, 0.9047, 0.8963, 0.8879, 1.0, 0.4793, 0.4735, 0.4735, 1.0, 0.5089, 0.5089, 0.5029, 1.0, 0.9047, 0.8963, 0.8879, 1.0, 0.6376, 0.6308, 0.624, 1.0, 0.9647, 0.956, 0.9473, 1.0, 0.9734, 0.9647, 0.9473, 1.0, 0.6795, 0.6724, 0.6584, 1.0, 0.6376, 0.6308, 0.624, 1.0, 1.0, 1.0, 1.0, 1.0, 1.0, 1.0, 1.0, 1.0, 0.5972, 0.5906, 0.5841, 1.0, 0.6376, 0.6308, 0.624, 1.0, 0.9647, 0.956, 0.9473, 1.0, 0.9734, 0.9647, 0.9473, 1.0, 0.6795, 0.6724, 0.6584, 1.0, 1.0, 1.0, 1.0, 1.0, 1.0, 1.0, 1.0, 1.0, 0.807, 0.807, 0.807, 1.0, 0.7758, 0.7913, 0.8148, 1.0, 0.9473, 0.9647, 0.9911, 1.0, 0.9387, 0.9387, 0.9387, 1.0, 0.7231, 0.7305, 0.7379, 1.0, 0.7379, 0.7529, 0.7758, 1.0, 0.7231, 0.7305, 0.7379, 1.0, 0.9216, 0.9301, 0.9387, 1.0, 0.9387, 0.956, 0.9911, 1.0, 0.7379, 0.7529, 0.7758, 1.0, 0.5972, 0.5906, 0.5841, 1.0, 1.0, 1.0, 1.0, 1.0, 1.0, 1.0, 1.0, 1.0, 0.5583, 0.552, 0.5457, 1.0, 0.7231, 0.7157, 0.7157, 1.0, 0.2918, 0.2918, 0.2918, 1.0, 0.4452, 0.4452, 0.4397, 1.0, 0.8963, 0.8963, 0.8879, 1.0, 0.2918, 0.2918, 0.2918, 1.0, 0.7682, 0.7605, 0.7605, 1.0, 0.8963, 0.8963, 0.8879, 1.0, 0.4452, 0.4452, 0.4397, 1.0, 0.6795, 0.6724, 0.6584, 1.0, 0.9734, 0.9647, 0.9473, 1.0, 0.9823, 0.9823, 0.9823, 1.0, 0.807, 0.807, 0.807, 1.0, 0.5776, 0.5776, 0.5711, 1.0, 0.8963, 0.8963, 0.8879, 1.0, 0.9216, 0.9301, 0.9387, 1.0, 0.7231, 0.7305, 0.7379, 1.0, 0.9047, 0.8963, 0.8879, 1.0, 0.5395, 0.5395, 0.5333, 1.0, 0.5776, 0.5776, 0.5711, 1.0, 0.9047, 0.9047, 0.8879, 1.0, 0.9473, 0.9647, 0.9911, 1.0, 0.9387, 0.9387, 0.9387, 1.0, 0.7231, 0.7305, 0.7379, 1.0, 0.7379, 0.7529, 0.7758, 1.0, 0.5089, 0.5089, 0.5029, 1.0, 0.9047, 0.8963, 0.8879, 1.0, 0.9047, 0.8963, 0.8879, 1.0, 0.4793, 0.4735, 0.4735, 1.0, 0.9047, 0.9047, 0.8879, 1.0, 0.5776, 0.5776, 0.5711, 1.0, 0.7231, 0.7305, 0.7379, 1.0, 0.9387, 0.9387, 0.9387, 1.0, 0.5776, 0.5776, 0.5711, 1.0, 0.8963, 0.8963, 0.8879, 1.0, 0.9216, 0.9301, 0.9387, 1.0, 0.7231, 0.7305, 0.7379, 1.0, 0.5972, 0.5906, 0.5841, 1.0, 1.0, 1.0, 1.0, 1.0, 1.0, 1.0, 1.0, 1.0, 0.5583, 0.552, 0.5457, 1.0, 0.2918, 0.2918, 0.2918, 1.0, 0.7682, 0.7605, 0.7605, 1.0, 0.8963, 0.8963, 0.8879, 1.0, 0.4452, 0.4452, 0.4397, 1.0, 0.9647, 0.956, 0.9473, 1.0, 0.9647, 0.956, 0.9473, 1.0, 0.6376, 0.6308, 0.624, 1.0, 0.5972, 0.5906, 0.5841, 1.0, 0.7231, 0.7305, 0.7379, 1.0, 0.5776, 0.5776, 0.5711, 1.0, 0.8963, 0.8963, 0.8879, 1.0, 0.9216, 0.9301, 0.9387, 1.0, 0.3515, 0.3467, 0.3419, 1.0, 0.5271, 0.5149, 0.5149, 1.0, 1.0, 1.0, 1.0, 1.0, 0.7682, 0.7605, 0.7605, 1.0, 0.9047, 0.9047, 0.8879, 1.0, 0.5776, 0.5776, 0.5711, 1.0, 0.7231, 0.7305, 0.7379, 1.0, 0.9387, 0.9387, 0.9387, 1.0, 0.5395, 0.5395, 0.5333, 1.0, 0.9216, 0.9216, 0.9047, 1.0, 0.9301, 0.9301, 0.9131, 1.0, 0.5089, 0.5089, 0.5029, 1.0, 0.5395, 0.5395, 0.5333, 1.0, 0.8963, 0.8963, 0.8879, 1.0, 0.8963, 0.8963, 0.8879, 1.0, 0.5776, 0.5776, 0.5711, 1.0, 0.6376, 0.6308, 0.624, 1.0, 0.9647, 0.956, 0.9473, 1.0, 0.9734, 0.9647, 0.9473, 1.0, 0.6795, 0.6724, 0.6584, 1.0, 0.807, 0.807, 0.807, 1.0, 0.9823, 0.9823, 0.9823, 1.0, 0.9734, 0.9823, 1.0, 1.0, 0.7758, 0.7913, 0.8148, 1.0, 0.7758, 0.7913, 0.8148, 1.0, 0.9734, 0.9823, 1.0, 1.0, 1.0, 1.0, 1.0, 1.0, 0.7379, 0.7529, 0.7758, 1.0, 0.9387, 0.956, 0.9911, 1.0, 1.0, 1.0, 1.0, 1.0, 0.7379, 0.7529, 0.7758, 1.0, 0.9387, 0.956, 0.9911, 1.0, 1.0, 1.0, 1.0, 1.0, 0.5776, 0.5776, 0.5711, 1.0, 0.8963, 0.8963, 0.8879, 1.0, 0.9216, 0.9301, 0.9387, 1.0, 0.7231, 0.7305, 0.7379, 1.0, 0.4452, 0.4452, 0.4397, 1.0, 0.8963, 0.8963, 0.8879, 1.0, 0.7231, 0.7157, 0.7157, 1.0, 0.2918, 0.2918, 0.2918, 1.0, 0.7379, 0.7529, 0.7758, 1.0, 0.9387, 0.956, 0.9911, 1.0, 1.0, 1.0, 1.0, 1.0, 0.7231, 0.7305, 0.7379, 1.0, 0.9216, 0.9301, 0.9387, 1.0, 0.9387, 0.956, 0.9911, 1.0, 0.7379, 0.7529, 0.7758, 1.0, 0.6795, 0.6724, 0.6584, 1.0, 0.9734, 0.9647, 0.9473, 1.0, 0.9823, 0.9823, 0.9823, 1.0, 0.807, 0.807, 0.807, 1.0, 0.4452, 0.4452, 0.4397, 1.0, 0.8963, 0.8963, 0.8879, 1.0, 0.8963, 0.8963, 0.8879, 1.0, 0.4793, 0.4735, 0.4735, 1.0, 0.7758, 0.7913, 0.8148, 1.0, 0.9734, 0.9823, 1.0, 1.0, 1.0, 1.0, 1.0, 1.0, 0.7758, 0.7913, 0.8148, 1.0, 0.9734, 0.9823, 1.0, 1.0, 1.0, 1.0, 1.0, 1.0, 0.7758, 0.7913, 0.8148, 1.0, 0.9734, 0.9823, 1.0, 1.0, 1.0, 1.0, 1.0, 1.0, 0.9131, 0.9131, 0.8963, 1.0, 0.5776, 0.5776, 0.5711, 1.0, 0.7231, 0.7305, 0.7379, 1.0, 0.9387, 0.9387, 0.9387, 1.0, 0.5972, 0.5906, 0.5841, 1.0, 0.5776, 0.5711, 0.5647, 1.0, 0.5776, 0.5647, 0.5583, 1.0, 0.5583, 0.552, 0.5457, 1.0, 0.7379, 0.7529, 0.7758, 1.0, 0.9387, 0.956, 0.9911, 1.0, 1.0, 1.0, 1.0, 1.0, 0.8963, 0.8963, 0.8879, 1.0, 0.4452, 0.4452, 0.4397, 1.0, 0.4793, 0.4735, 0.4735, 1.0, 0.9047, 0.8963, 0.8879, 1.0, 1.0, 1.0, 1.0, 1.0, 0.7758, 0.7913, 0.8148, 1.0, 1.0, 1.0, 1.0, 1.0, 1.0, 1.0, 1.0, 1.0, 0.7758, 0.7913, 0.8148, 1.0, 1.0, 1.0, 1.0, 1.0, 0.9473, 0.9647, 0.9911, 1.0, 0.7379, 0.7529, 0.7758, 1.0, 1.0, 1.0, 1.0, 1.0, 0.9473, 0.9647, 0.9911, 1.0, 0.7379, 0.7529, 0.7758, 1.0, 1.0, 1.0, 1.0, 1.0, 0.4793, 0.4735, 0.4735, 1.0, 0.9047, 0.8963, 0.8879, 1.0, 0.8963, 0.8963, 0.8879, 1.0, 0.4452, 0.4452, 0.4397, 1.0, 0.9473, 0.9647, 0.9911, 1.0, 0.7379, 0.7529, 0.7758, 1.0, 1.0, 1.0, 1.0, 1.0, 1.0, 1.0, 1.0, 1.0, 0.7758, 0.7913, 0.8148, 1.0, 1.0, 1.0, 1.0, 1.0, 0.9473, 0.9647, 0.9911, 1.0, 0.7379, 0.7529, 0.7758, 1.0, 1.0, 1.0, 1.0, 1.0, 0.2918, 0.2918, 0.2918, 1.0, 0.5457, 0.5395, 0.5395, 1.0, 0.8963, 0.8963, 0.8879, 1.0, 0.4452, 0.4452, 0.4397, 1.0, 1.0, 1.0, 1.0, 1.0, 0.7758, 0.7913, 0.8148, 1.0, 1.0, 1.0, 1.0, 1.0, 0.3515, 0.3467, 0.3419, 1.0, 0.5271, 0.5149, 0.5149, 1.0, 0.5711, 0.5583, 0.5583, 1.0, 0.5457, 0.5395, 0.5395, 1.0, 0.5271, 0.5149, 0.5149, 1.0, 0.956, 0.9473, 0.9387, 1.0, 0.9647, 0.956, 0.9387, 1.0, 0.5583, 0.552, 0.5457, 1.0, 0.5583, 0.552, 0.5457, 1.0, 1.0, 1.0, 1.0, 1.0, 1.0, 1.0, 1.0, 1.0, 0.5271, 0.5149, 0.5149, 1.0, 0.807, 0.807, 0.807, 1.0, 0.7758, 0.7913, 0.8148, 1.0, 1.0, 1.0, 1.0, 1.0, 1.0, 1.0, 1.0, 1.0, 0.4793, 0.4735, 0.4735, 1.0, 0.8963, 0.8963, 0.8879, 1.0, 0.8963, 0.8963, 0.8879, 1.0, 0.5089, 0.5089, 0.5029, 1.0, 0.6795, 0.6724, 0.6584, 1.0, 0.9734, 0.9647, 0.9473, 1.0, 0.9823, 0.9823, 0.9823, 1.0, 0.807, 0.807, 0.807, 1.0, 0.956, 0.9473, 0.9387, 1.0, 0.5271, 0.5149, 0.5149, 1.0, 0.3515, 0.3467, 0.3419, 1.0, 0.7454, 0.7454, 0.7379, 1.0, 0.807, 0.807, 0.807, 1.0, 0.9823, 0.9823, 0.9823, 1.0, 0.9734, 0.9823, 1.0, 1.0, 0.7758, 0.7913, 0.8148, 1.0, 0.5972, 0.5906, 0.5841, 1.0, 0.9647, 0.956, 0.9473, 1.0, 0.9647, 0.956, 0.9473, 1.0, 0.6376, 0.6308, 0.624, 1.0, 0.9047, 0.8963, 0.8879, 1.0, 0.9047, 0.8963, 0.8879, 1.0, 0.5089, 0.5089, 0.5029, 1.0, 0.5395, 0.5395, 0.5333, 1.0, 0.956, 0.9473, 0.9387, 1.0, 0.5271, 0.5149, 0.5149, 1.0, 0.3515, 0.3467, 0.3419, 1.0, 0.7231, 0.7157, 0.7157, 1.0, 0.4452, 0.4452, 0.4397, 1.0, 0.9473, 0.9387, 0.9387, 1.0, 0.7454, 0.7454, 0.7379, 1.0, 0.2918, 0.2918, 0.2918, 1.0, 0.3515, 0.3467, 0.3419, 1.0, 0.5271, 0.5149, 0.5149, 1.0, 1.0, 1.0, 1.0, 1.0, 0.7682, 0.7605, 0.7605, 1.0, 0.4452, 0.4452, 0.4397, 1.0, 0.8963, 0.8963, 0.8879, 1.0, 0.7231, 0.7157, 0.7157, 1.0, 0.2918, 0.2918, 0.2918, 1.0, 0.807, 0.807, 0.807, 1.0, 0.9823, 0.9823, 0.9823, 1.0, 0.9734, 0.9823, 1.0, 1.0, 0.7758, 0.7913, 0.8148, 1.0, 0.807, 0.807, 0.807, 1.0, 0.9823, 0.9823, 0.9823, 1.0, 0.9734, 0.9823, 1.0, 1.0, 0.7758, 0.7913, 0.8148, 1.0, 0.4452, 0.4452, 0.4397, 1.0, 0.8963, 0.8963, 0.8879, 1.0, 0.8963, 0.8963, 0.8879, 1.0, 0.4793, 0.4735, 0.4735, 1.0, 0.5583, 0.552, 0.5457, 1.0, 1.0, 1.0, 1.0, 1.0, 1.0, 1.0, 1.0, 1.0, 0.5271, 0.5149, 0.5149, 1.0, 0.6795, 0.6724, 0.6584, 1.0, 1.0, 1.0, 1.0, 1.0, 1.0, 1.0, 1.0, 1.0, 0.6376, 0.6308, 0.624, 1.0, 0.4452, 0.4452, 0.4397, 1.0, 0.8963, 0.8963, 0.8879, 1.0, 0.8963, 0.8963, 0.8879, 1.0, 0.4793, 0.4735, 0.4735, 1.0, 0.3467, 0.3467, 0.3467, 1.0, 0.0999, 0.0999, 0.0999, 1.0, 0.6105, 0.6105, 0.6038, 1.0, 0.9047, 0.9047, 0.8879, 1.0, 0.807, 0.807, 0.807, 1.0, 1.0, 1.0, 1.0, 1.0, 1.0, 1.0, 1.0, 1.0, 0.7231, 0.7084, 0.7011, 1.0, 0.7379, 0.7529, 0.7758, 1.0, 0.9387, 0.956, 0.9911, 1.0, 1.0, 1.0, 1.0, 1.0, 0.6105, 0.6105, 0.6038, 1.0, 0.8963, 0.8963, 0.8879, 1.0, 0.9216, 0.9301, 0.9387, 1.0, 0.7231, 0.7305, 0.7379, 1.0, 0.7758, 0.7913, 0.8148, 1.0, 0.9734, 0.9823, 1.0, 1.0, 1.0, 1.0, 1.0, 1.0, 0.7231, 0.7084, 0.7011, 1.0, 0.9734, 0.9647, 0.9473, 1.0, 0.9823, 0.9823, 0.9823, 1.0, 0.807, 0.807, 0.807, 1.0, 0.7758, 0.7913, 0.8148, 1.0, 0.9734, 0.9823, 1.0, 1.0, 1.0, 1.0, 1.0, 1.0, 0.7758, 0.7913, 0.8148, 1.0, 0.9734, 0.9823, 1.0, 1.0, 1.0, 1.0, 1.0, 1.0, 0.7758, 0.7913, 0.8148, 1.0, 0.9734, 0.9823, 1.0, 1.0, 1.0, 1.0, 1.0, 1.0, 0.7379, 0.7529, 0.7758, 1.0, 0.9387, 0.956, 0.9911, 1.0, 1.0, 1.0, 1.0, 1.0, 0.7379, 0.7529, 0.7758, 1.0, 0.9387, 0.956, 0.9911, 1.0, 1.0, 1.0, 1.0, 1.0, 0.7379, 0.7529, 0.7758, 1.0, 0.9387, 0.956, 0.9911, 1.0, 1.0, 1.0, 1.0, 1.0, 0.6105, 0.6105, 0.6038, 1.0, 0.7231, 0.7305, 0.7379, 1.0, 0.9387, 0.9387, 0.9387, 1.0, 0.9047, 0.9047, 0.8879, 1.0, 1.0, 1.0, 1.0, 1.0, 0.7758, 0.7913, 0.8148, 1.0, 1.0, 1.0, 1.0, 1.0, 1.0, 1.0, 1.0, 1.0, 0.7758, 0.7913, 0.8148, 1.0, 1.0, 1.0, 1.0, 1.0, 1.0, 1.0, 1.0, 1.0, 0.7758, 0.7913, 0.8148, 1.0, 1.0, 1.0, 1.0, 1.0, 0.9473, 0.9647, 0.9911, 1.0, 0.7379, 0.7529, 0.7758, 1.0, 1.0, 1.0, 1.0, 1.0, 0.9473, 0.9647, 0.9911, 1.0, 0.7379, 0.7529, 0.7758, 1.0, 1.0, 1.0, 1.0, 1.0, 0.9473, 0.9647, 0.9911, 1.0, 0.7379, 0.7529, 0.7758, 1.0, 1.0, 1.0, 1.0, 1.0, 1.0, 1.0, 1.0, 1.0, 0.7758, 0.7913, 0.8148, 1.0, 1.0, 1.0, 1.0, 1.0, 0.9473, 0.9647, 0.9911, 1.0, 0.7379, 0.7529, 0.7758, 1.0, 1.0, 1.0, 1.0, 1.0, 0.0999, 0.0999, 0.0999, 1.0, 0.521, 0.521, 0.521, 1.0, 0.8963, 0.8963, 0.8879, 1.0, 0.6105, 0.6105, 0.6038, 1.0, 0.9473, 0.9647, 0.9911, 1.0, 0.9387, 0.9387, 0.9387, 1.0, 0.7231, 0.7305, 0.7379, 1.0, 0.7379, 0.7529, 0.7758, 1.0, 0.7231, 0.7084, 0.7011, 1.0, 0.9734, 0.9647, 0.9473, 1.0, 0.9823, 0.9823, 0.9823, 1.0, 0.807, 0.807, 0.807, 1.0, 0.7231, 0.7305, 0.7379, 1.0, 0.9216, 0.9301, 0.9387, 1.0, 0.9387, 0.956, 0.9911, 1.0, 0.7379, 0.7529, 0.7758, 1.0, 0.7231, 0.7084, 0.7011, 1.0, 0.5906, 0.5841, 0.5776, 1.0, 0.521, 0.521, 0.521, 1.0, 0.3185, 0.3185, 0.3185, 1.0, 0.9047, 0.9047, 0.8879, 1.0, 0.6105, 0.6105, 0.6038, 1.0, 0.7231, 0.7305, 0.7379, 1.0, 0.9387, 0.9387, 0.9387, 1.0, 0.7231, 0.7084, 0.7011, 1.0, 1.0, 1.0, 1.0, 1.0, 0.521, 0.521, 0.521, 1.0, 0.3185, 0.3185, 0.3185, 1.0, 0.807, 0.807, 0.807, 1.0, 1.0, 1.0, 1.0, 1.0, 1.0, 1.0, 1.0, 1.0, 0.7231, 0.7084, 0.7011, 1.0, 0.521, 0.521, 0.521, 1.0, 0.05127, 0.05127, 0.05127, 1.0, 0.6105, 0.6105, 0.6038, 1.0, 0.9047, 0.9047, 0.8879, 1.0, 0.807, 0.807, 0.807, 1.0, 0.9823, 0.9823, 0.9823, 1.0, 0.9734, 0.9823, 1.0, 1.0, 0.7758, 0.7913, 0.8148, 1.0, 0.9387, 0.9387, 0.9387, 1.0, 0.7231, 0.7305, 0.7379, 1.0, 0.7379, 0.7529, 0.7758, 1.0, 0.9473, 0.9647, 0.9911, 1.0, 0.9473, 0.9647, 0.9911, 1.0, 0.9387, 0.9387, 0.9387, 1.0, 0.7231, 0.7305, 0.7379, 1.0, 0.7379, 0.7529, 0.7758, 1.0, 0.3467, 0.3467, 0.3467, 1.0, 0.9734, 0.9647, 0.9473, 1.0, 0.7231, 0.7084, 0.7011, 1.0, 0.3185, 0.3185, 0.3185, 1.0, 0.6105, 0.6105, 0.6038, 1.0, 0.8963, 0.8963, 0.8879, 1.0, 0.9216, 0.9301, 0.9387, 1.0, 0.7231, 0.7305, 0.7379, 1.0, 0.3185, 0.3185, 0.3185, 1.0, 0.2159, 0.2159, 0.2159, 1.0, 0.9734, 0.9647, 0.9473, 1.0, 0.7231, 0.7084, 0.7011, 1.0, 0.7231, 0.7084, 0.7011, 1.0, 1.0, 1.0, 1.0, 1.0, 0.521, 0.521, 0.521, 1.0, 0.3185, 0.3185, 0.3185, 1.0, 0.05127, 0.05127, 0.05127, 1.0, 0.6105, 0.6105, 0.6038, 1.0, 0.9047, 0.9047, 0.8879, 1.0, 0.2159, 0.2159, 0.2159, 1.0, 1.0, 1.0, 1.0, 1.0, 1.0, 1.0, 1.0, 1.0, 0.807, 0.807, 0.807, 1.0, 0.7758, 0.7913, 0.8148, 1.0, 1.0, 1.0, 1.0, 1.0, 0.5906, 0.5841, 0.5776, 1.0, 0.7231, 0.7084, 0.7011, 1.0, 0.807, 0.807, 0.807, 1.0, 0.7231, 0.7084, 0.7011, 1.0, 0.9734, 0.9647, 0.9473, 1.0, 0.9823, 0.9823, 0.9823, 1.0, 0.807, 0.807, 0.807, 1.0, 0.7231, 0.7305, 0.7379, 1.0, 0.9216, 0.9301, 0.9387, 1.0, 0.9387, 0.956, 0.9911, 1.0, 0.7379, 0.7529, 0.7758, 1.0, 0.6105, 0.6105, 0.6038, 1.0, 0.8963, 0.8963, 0.8879, 1.0, 0.9216, 0.9301, 0.9387, 1.0, 0.7231, 0.7305, 0.7379, 1.0, 0.0999, 0.0999, 0.0999, 1.0, 0.521, 0.521, 0.521, 1.0, 0.8963, 0.8963, 0.8879, 1.0, 0.6105, 0.6105, 0.6038, 1.0, 1.0, 1.0, 1.0, 1.0, 1.0, 1.0, 1.0, 1.0, 0.807, 0.807, 0.807, 1.0, 0.7758, 0.7913, 0.8148, 1.0, 0.7231, 0.7084, 0.7011, 1.0, 0.9734, 0.9647, 0.9473, 1.0, 0.9823, 0.9823, 0.9823, 1.0, 0.807, 0.807, 0.807, 1.0, 0.7231, 0.7084, 0.7011, 1.0, 1.0, 1.0, 1.0, 1.0, 0.521, 0.521, 0.521, 1.0, 0.3185, 0.3185, 0.3185, 1.0, 0.9047, 0.9047, 0.8879, 1.0, 0.6105, 0.6105, 0.6038, 1.0, 0.7231, 0.7305, 0.7379, 1.0, 0.9387, 0.9387, 0.9387, 1.0, 0.807, 0.807, 0.807, 1.0, 0.9823, 0.9823, 0.9823, 1.0, 0.9734, 0.9823, 1.0, 1.0, 0.7758, 0.7913, 0.8148, 1.0, 0.05127, 0.05127, 0.05127, 1.0, 0.521, 0.521, 0.521, 1.0, 0.8963, 0.8963, 0.8879, 1.0, 0.6105, 0.6105, 0.6038, 1.0, 0.807, 0.807, 0.807, 1.0, 1.0, 1.0, 1.0, 1.0, 1.0, 1.0, 1.0, 1.0, 0.7231, 0.7084, 0.7011, 1.0, 0.521, 0.521, 0.521, 1.0, 0.9734, 0.9647, 0.9473, 1.0, 0.7231, 0.7084, 0.7011, 1.0, 0.3185, 0.3185, 0.3185, 1.0, 0.6105, 0.6105, 0.6038, 1.0, 0.8963, 0.8963, 0.8879, 1.0, 0.9216, 0.9301, 0.9387, 1.0, 0.7231, 0.7305, 0.7379, 1.0, 0.9047, 0.9047, 0.8879, 1.0, 0.6105, 0.6105, 0.6038, 1.0, 0.7231, 0.7305, 0.7379, 1.0, 0.9387, 0.9387, 0.9387, 1.0, 0.807, 0.807, 0.807, 1.0, 0.9823, 0.9823, 0.9823, 1.0, 0.9734, 0.9823, 1.0, 1.0, 0.7758, 0.7913, 0.8148, 1.0, 0.3467, 0.3467, 0.3467, 1.0, 0.9734, 0.9647, 0.9473, 1.0, 0.7231, 0.7084, 0.7011, 1.0, 0.3185, 0.3185, 0.3185, 1.0, 0.3467, 0.3467, 0.3467, 1.0, 0.0999, 0.0999, 0.0999, 1.0, 0.6105, 0.6105, 0.6038, 1.0, 0.9047, 0.9047, 0.8879, 1.0, 0.9473, 0.9647, 0.9911, 1.0, 0.9387, 0.9387, 0.9387, 1.0, 0.7231, 0.7305, 0.7379, 1.0, 0.7379, 0.7529, 0.7758, 1.0, 1.0, 1.0, 1.0, 1.0, 1.0, 1.0, 1.0, 1.0, 0.807, 0.807, 0.807, 1.0, 0.7758, 0.7913, 0.8148, 1.0, 0.521, 0.521, 0.521, 1.0, 0.8963, 0.8963, 0.8879, 1.0, 0.6105, 0.6105, 0.6038, 1.0, 0.05127, 0.05127, 0.05127, 1.0, 0.7231, 0.7305, 0.7379, 1.0, 0.9216, 0.9301, 0.9387, 1.0, 0.9387, 0.956, 0.9911, 1.0, 0.7379, 0.7529, 0.7758, 1.0, 0.807, 0.807, 0.807, 1.0, 0.7758, 0.7913, 0.8148, 1.0, 1.0, 1.0, 1.0, 1.0, 1.0, 1.0, 1.0, 1.0, 0.7231, 0.7305, 0.7379, 1.0, 0.9216, 0.9301, 0.9387, 1.0, 0.9387, 0.956, 0.9911, 1.0, 0.7379, 0.7529, 0.7758, 1.0, 0.807, 0.807, 0.807, 1.0, 0.9823, 0.9823, 0.9823, 1.0, 0.9734, 0.9823, 1.0, 1.0, 0.7758, 0.7913, 0.8148, 1.0])
me_meshid5_name_017.materials.append(mat_m0cactusa_mat_v)
me_meshid5_name_017.use_remesh_preserve_volume = False
me_meshid5_name_017.use_remesh_preserve_attributes = False
me_meshid5_name_017.use_mirror_vertex_groups = False
me_meshid5_name_017.update()
me_meshid5_name_006 = bpy.data.meshes.new('meshId5_name.006')
me_meshid5_name_006.from_pydata([(-1420.0, -183.9, -1042.0), (-1447.0, -154.9, -1023.0), (-2259.0, -576.6, -1607.0), (-2281.0, -553.9, -1591.0), (-2336.0, -586.5, -1626.0), (-2362.0, -640.1, -1650.0), (-2392.0, -679.9, -1624.0), (-2344.0, -673.6, -1652.0), (-2284.0, -685.2, -1636.0), (-2292.0, -657.2, -1642.0), (-2398.0, -688.5, -1564.0), (-2386.0, -703.1, -1574.0), (-2371.0, -678.5, -1518.0), (-2301.0, -679.1, -1481.0), (-2300.0, -628.9, -1650.0), (-2316.0, -607.5, -1641.0), (-2372.0, -583.9, -1578.0), (-2381.0, -600.1, -1556.0), (-2346.0, -720.2, -1615.0), (-2299.0, -723.6, -1590.0), (-2334.0, -721.0, -1542.0), (-2259.0, -702.6, -1524.0), (-2408.0, -649.1, -1576.0), (-2404.0, -669.6, -1571.0), (-2232.0, -631.8, -1608.0), (-1397.0, -212.6, -1055.0), (-2373.0, -625.0, -1640.0), (-2387.0, -624.2, -1624.0), (-2354.0, -586.6, -1602.0), (-2300.0, -553.1, -1564.0), (-1495.0, -151.6, -957.5), (-2378.0, -650.2, -1526.0), (-2328.0, -624.0, -1480.0), (-2320.0, -655.2, -1471.0), (-1494.0, -279.8, -876.4), (-1396.0, -340.8, -974.2), (-1384.0, -318.6, -1004.0), (-1515.0, -203.4, -896.0), (-2330.0, -568.6, -1513.0), (-2387.0, -622.1, -1533.0), (-1376.0, -289.0, -1036.0), (-2230.0, -687.1, -1576.0), (-2223.0, -662.6, -1601.0), (-2290.0, -707.4, -1612.0), (-1471.0, -308.5, -889.2), (-1444.0, -337.5, -908.6), (-2337.0, -593.1, -1488.0), (-1503.0, -241.4, -888.6), (-2372.0, -716.9, -1582.0), (-2344.0, -707.2, -1631.0), (-2239.0, -705.0, -1551.0), (-1421.0, -336.2, -941.9), (-2279.0, -701.9, -1498.0), (-2240.0, -600.5, -1617.0), (-1470.0, -156.1, -989.9), (-1506.0, -173.8, -927.8), (-2321.0, -550.8, -1537.0), (-2337.0, -692.9, -1646.0), (-2347.0, -653.5, -1657.0), (-2404.0, -636.1, -1592.0), (-2361.0, -719.1, -1600.0), (-2346.0, -720.2, -1615.0), (-2317.0, -720.9, -1566.0), (-2399.0, -621.6, -1606.0), (-2355.0, -700.0, -1527.0), (-1388.0, -251.0, -1043.0)], [], [(34, 47, 32, 33), (25, 65, 24, 53), (13, 52, 45, 44), (65, 40, 42, 24), (32, 46, 39, 31), (19, 62, 60, 61), (17, 39, 46, 38), (34, 33, 13, 44), (21, 62, 19, 50), (13, 33, 12, 64), (41, 42, 40, 36), (15, 14, 58, 5), (64, 20, 52, 13), (15, 4, 3, 2), (30, 56, 38, 55), (43, 19, 18, 49), (7, 57, 6), (11, 10, 6), (5, 58, 6), (59, 63, 6), (49, 18, 6), (60, 48, 6), (23, 22, 6), (27, 26, 6), (48, 11, 6), (26, 5, 6), (57, 49, 6), (58, 7, 6), (61, 60, 6), (63, 27, 6), (22, 59, 6), (10, 23, 6), (21, 52, 20, 62), (38, 56, 16, 17), (57, 8, 43, 49), (22, 39, 17, 59), (64, 12, 10, 11), (64, 11, 48, 20), (2, 53, 14, 15), (58, 14, 9, 7), (26, 4, 15, 5), (56, 29, 28, 16), (2, 3, 1, 0), (54, 1, 3, 29), (38, 46, 37, 55), (25, 53, 2, 0), (36, 35, 50, 41), (33, 32, 31, 12), (8, 42, 41, 43), (41, 50, 19, 43), (51, 21, 50, 35), (53, 24, 9, 14), (9, 8, 57, 7), (28, 4, 26, 27), (24, 42, 8, 9), (63, 16, 28, 27), (30, 54, 29, 56), (29, 3, 4, 28), (45, 52, 21, 51), (62, 20, 48, 60), (47, 37, 46, 32), (17, 16, 63, 59), (31, 39, 22, 23), (10, 12, 31, 23)])
me_meshid5_name_006.polygons.foreach_set('use_smooth', [True] * 64)
_uv = me_meshid5_name_006.uv_layers.new(name='meshId5-tex0')
_uv.uv.foreach_set('vector', [0.25, -1.0, 0.5, -1.0, 0.5, 1.654, 0.25, 1.654, 0.25, -1.0, 0.5, -1.0, 0.5, 1.654, 0.25, 1.654, 0.5, 1.654, 0.25, 1.654, 0.25, -1.0, 0.5, -1.0, 0.0, -1.0, 0.25, -1.0, 0.25, 1.654, 0.0, 1.654, 0.0, 1.654, 0.25, 1.654, 0.25, 1.837, 0.0, 1.837, 0.25, 1.837, 0.5, 1.837, 0.5, 2.0, 0.25, 2.0, 0.5, 1.837, 0.25, 1.837, 0.25, 1.654, 0.5, 1.654, 0.25, -1.0, 0.25, 1.654, 0.0, 1.654, 0.0, -1.0, 0.5, 1.654, 0.5, 1.837, 0.25, 1.837, 0.25, 1.654, 0.0, 1.654, 0.25, 1.654, 0.25, 1.837, 0.0, 1.837, 0.5, 1.654, 0.25, 1.654, 0.25, -1.0, 0.5, -1.0, 0.0, 1.837, 0.25, 1.837, 0.25, 2.0, 0.0, 2.0, 0.5, 1.837, 0.25, 1.837, 0.25, 1.654, 0.5, 1.654, 0.5, 1.837, 0.25, 1.837, 0.25, 1.654, 0.5, 1.654, 0.25, -1.0, 0.25, 1.654, 0.0, 1.654, 0.0, -1.0, 0.0, 1.837, 0.25, 1.837, 0.25, 2.0, 0.0, 2.0, 0.0, 2.0, 0.25, 2.0, 0.25, 2.25, 0.0, 2.0, 0.25, 2.0, 0.25, 2.25, 0.0, 2.0, 0.25, 2.0, 0.25, 2.25, 0.0, 2.0, 0.25, 2.0, 0.25, 2.25, 0.0, 2.0, 0.25, 2.0, 0.25, 2.25, 0.0, 2.0, 0.25, 2.0, 0.25, 2.25, 0.0, 2.0, 0.25, 2.0, 0.25, 2.25, 0.0, 2.0, 0.25, 2.0, 0.25, 2.25, 0.25, 2.0, 0.5, 2.0, 0.25, 2.25, 0.25, 2.0, 0.5, 2.0, 0.25, 2.25, 0.25, 2.0, 0.5, 2.0, 0.25, 2.25, 0.25, 2.0, 0.5, 2.0, 0.25, 2.25, 0.25, 2.0, 0.5, 2.0, 0.25, 2.25, 0.25, 2.0, 0.5, 2.0, 0.25, 2.25, 0.25, 2.0, 0.5, 2.0, 0.25, 2.25, 0.25, 2.0, 0.5, 2.0, 0.25, 2.25, 0.0, 1.654, 0.25, 1.654, 0.25, 1.837, 0.0, 1.837, 0.0, 1.654, 0.25, 1.654, 0.25, 1.837, 0.0, 1.837, 0.25, 2.0, 0.25, 1.837, 0.5, 1.837, 0.5, 2.0, 0.25, 2.0, 0.25, 1.837, 0.5, 1.837, 0.5, 2.0, 0.0, 1.837, 0.25, 1.837, 0.25, 2.0, 0.0, 2.0, 0.5, 1.837, 0.5, 2.0, 0.25, 2.0, 0.25, 1.837, 0.0, 1.654, 0.25, 1.654, 0.25, 1.837, 0.0, 1.837, 0.25, 2.0, 0.25, 1.837, 0.5, 1.837, 0.5, 2.0, 0.25, 2.0, 0.25, 1.837, 0.5, 1.837, 0.5, 2.0, 0.25, 1.654, 0.5, 1.654, 0.5, 1.837, 0.25, 1.837, 0.5, 1.654, 0.25, 1.654, 0.25, -1.0, 0.5, -1.0, 0.0, -1.0, 0.25, -1.0, 0.25, 1.654, 0.0, 1.654, 0.5, 1.654, 0.25, 1.654, 0.25, -1.0, 0.5, -1.0, 0.25, -1.0, 0.25, 1.654, 0.0, 1.654, 0.0, -1.0, 0.0, -1.0, 0.25, -1.0, 0.25, 1.654, 0.0, 1.654, 0.25, 1.654, 0.5, 1.654, 0.5, 1.837, 0.25, 1.837, 0.25, 1.837, 0.25, 1.654, 0.5, 1.654, 0.5, 1.837, 0.0, 1.654, 0.25, 1.654, 0.25, 1.837, 0.0, 1.837, 0.5, -1.0, 0.5, 1.654, 0.25, 1.654, 0.25, -1.0, 0.25, 1.654, 0.5, 1.654, 0.5, 1.837, 0.25, 1.837, 0.0, 1.837, 0.25, 1.837, 0.25, 2.0, 0.0, 2.0, 0.0, 1.837, 0.25, 1.837, 0.25, 2.0, 0.0, 2.0, 0.0, 1.654, 0.25, 1.654, 0.25, 1.837, 0.0, 1.837, 0.25, 2.0, 0.25, 1.837, 0.5, 1.837, 0.5, 2.0, 0.25, -1.0, 0.5, -1.0, 0.5, 1.654, 0.25, 1.654, 0.0, 1.654, 0.25, 1.654, 0.25, 1.837, 0.0, 1.837, 0.25, -1.0, 0.25, 1.654, 0.0, 1.654, 0.0, -1.0, 0.0, 1.837, 0.25, 1.837, 0.25, 2.0, 0.0, 2.0, 0.0, -1.0, 0.25, -1.0, 0.25, 1.654, 0.0, 1.654, 0.0, 1.837, 0.25, 1.837, 0.25, 2.0, 0.0, 2.0, 0.0, 1.837, 0.25, 1.837, 0.25, 2.0, 0.0, 2.0, 0.25, 2.0, 0.25, 1.837, 0.5, 1.837, 0.5, 2.0])
_ca = me_meshid5_name_006.color_attributes.new('meshId5-color0', 'BYTE_COLOR', 'CORNER')
_ca.data.foreach_set('color', [0.3467, 0.3467, 0.3467, 1.0, 0.0999, 0.0999, 0.0999, 1.0, 0.6105, 0.6105, 0.6038, 1.0, 0.9047, 0.9047, 0.8879, 1.0, 0.521, 0.521, 0.521, 1.0, 0.05127, 0.05127, 0.05127, 1.0, 0.6105, 0.6105, 0.6038, 1.0, 0.9047, 0.9047, 0.8879, 1.0, 0.7231, 0.7084, 0.7011, 1.0, 1.0, 1.0, 1.0, 1.0, 0.521, 0.521, 0.521, 1.0, 0.3185, 0.3185, 0.3185, 1.0, 0.05127, 0.05127, 0.05127, 1.0, 0.521, 0.521, 0.521, 1.0, 0.8963, 0.8963, 0.8879, 1.0, 0.6105, 0.6105, 0.6038, 1.0, 0.6105, 0.6105, 0.6038, 1.0, 0.8963, 0.8963, 0.8879, 1.0, 0.9216, 0.9301, 0.9387, 1.0, 0.7231, 0.7305, 0.7379, 1.0, 0.9387, 0.9387, 0.9387, 1.0, 0.7231, 0.7305, 0.7379, 1.0, 0.7379, 0.7529, 0.7758, 1.0, 0.9473, 0.9647, 0.9911, 1.0, 0.807, 0.807, 0.807, 1.0, 1.0, 1.0, 1.0, 1.0, 1.0, 1.0, 1.0, 1.0, 0.7231, 0.7084, 0.7011, 1.0, 0.3467, 0.3467, 0.3467, 1.0, 0.9734, 0.9647, 0.9473, 1.0, 0.7231, 0.7084, 0.7011, 1.0, 0.3185, 0.3185, 0.3185, 1.0, 0.6105, 0.6105, 0.6038, 1.0, 0.7231, 0.7305, 0.7379, 1.0, 0.9387, 0.9387, 0.9387, 1.0, 0.9047, 0.9047, 0.8879, 1.0, 0.7231, 0.7084, 0.7011, 1.0, 0.9734, 0.9647, 0.9473, 1.0, 0.9823, 0.9823, 0.9823, 1.0, 0.807, 0.807, 0.807, 1.0, 0.7231, 0.7084, 0.7011, 1.0, 0.5906, 0.5841, 0.5776, 1.0, 0.521, 0.521, 0.521, 1.0, 0.3185, 0.3185, 0.3185, 1.0, 0.807, 0.807, 0.807, 1.0, 0.9823, 0.9823, 0.9823, 1.0, 0.9734, 0.9823, 1.0, 1.0, 0.7758, 0.7913, 0.8148, 1.0, 0.807, 0.807, 0.807, 1.0, 1.0, 1.0, 1.0, 1.0, 1.0, 1.0, 1.0, 1.0, 0.7231, 0.7084, 0.7011, 1.0, 0.807, 0.807, 0.807, 1.0, 1.0, 1.0, 1.0, 1.0, 1.0, 1.0, 1.0, 1.0, 0.7231, 0.7084, 0.7011, 1.0, 0.3467, 0.3467, 0.3467, 1.0, 0.9734, 0.9647, 0.9473, 1.0, 0.7231, 0.7084, 0.7011, 1.0, 0.3185, 0.3185, 0.3185, 1.0, 0.807, 0.807, 0.807, 1.0, 0.9823, 0.9823, 0.9823, 1.0, 0.9734, 0.9823, 1.0, 1.0, 0.7758, 0.7913, 0.8148, 1.0, 0.7379, 0.7529, 0.7758, 1.0, 0.9387, 0.956, 0.9911, 1.0, 1.0, 1.0, 1.0, 1.0, 0.7758, 0.7913, 0.8148, 1.0, 0.9734, 0.9823, 1.0, 1.0, 1.0, 1.0, 1.0, 1.0, 0.7758, 0.7913, 0.8148, 1.0, 0.9734, 0.9823, 1.0, 1.0, 1.0, 1.0, 1.0, 1.0, 0.7758, 0.7913, 0.8148, 1.0, 0.9734, 0.9823, 1.0, 1.0, 1.0, 1.0, 1.0, 1.0, 0.7758, 0.7913, 0.8148, 1.0, 0.9734, 0.9823, 1.0, 1.0, 1.0, 1.0, 1.0, 1.0, 0.7379, 0.7529, 0.7758, 1.0, 0.9387, 0.956, 0.9911, 1.0, 1.0, 1.0, 1.0, 1.0, 0.7379, 0.7529, 0.7758, 1.0, 0.9387, 0.956, 0.9911, 1.0, 1.0, 1.0, 1.0, 1.0, 0.7379, 0.7529, 0.7758, 1.0, 0.9387, 0.956, 0.9911, 1.0, 1.0, 1.0, 1.0, 1.0, 1.0, 1.0, 1.0, 1.0, 0.7758, 0.7913, 0.8148, 1.0, 1.0, 1.0, 1.0, 1.0, 1.0, 1.0, 1.0, 1.0, 0.7758, 0.7913, 0.8148, 1.0, 1.0, 1.0, 1.0, 1.0, 1.0, 1.0, 1.0, 1.0, 0.7758, 0.7913, 0.8148, 1.0, 1.0, 1.0, 1.0, 1.0, 0.9473, 0.9647, 0.9911, 1.0, 0.7379, 0.7529, 0.7758, 1.0, 1.0, 1.0, 1.0, 1.0, 0.9473, 0.9647, 0.9911, 1.0, 0.7379, 0.7529, 0.7758, 1.0, 1.0, 1.0, 1.0, 1.0, 0.9473, 0.9647, 0.9911, 1.0, 0.7379, 0.7529, 0.7758, 1.0, 1.0, 1.0, 1.0, 1.0, 1.0, 1.0, 1.0, 1.0, 0.7758, 0.7913, 0.8148, 1.0, 1.0, 1.0, 1.0, 1.0, 0.9473, 0.9647, 0.9911, 1.0, 0.7379, 0.7529, 0.7758, 1.0, 1.0, 1.0, 1.0, 1.0, 0.6105, 0.6105, 0.6038, 1.0, 0.8963, 0.8963, 0.8879, 1.0, 0.9216, 0.9301, 0.9387, 1.0, 0.7231, 0.7305, 0.7379, 1.0, 0.7231, 0.7084, 0.7011, 1.0, 0.9734, 0.9647, 0.9473, 1.0, 0.9823, 0.9823, 0.9823, 1.0, 0.807, 0.807, 0.807, 1.0, 1.0, 1.0, 1.0, 1.0, 1.0, 1.0, 1.0, 1.0, 0.807, 0.807, 0.807, 1.0, 0.7758, 0.7913, 0.8148, 1.0, 1.0, 1.0, 1.0, 1.0, 1.0, 1.0, 1.0, 1.0, 0.807, 0.807, 0.807, 1.0, 0.7758, 0.7913, 0.8148, 1.0, 0.807, 0.807, 0.807, 1.0, 0.9823, 0.9823, 0.9823, 1.0, 0.9734, 0.9823, 1.0, 1.0, 0.7758, 0.7913, 0.8148, 1.0, 0.807, 0.807, 0.807, 1.0, 0.7758, 0.7913, 0.8148, 1.0, 1.0, 1.0, 1.0, 1.0, 1.0, 1.0, 1.0, 1.0, 0.7231, 0.7084, 0.7011, 1.0, 0.9734, 0.9647, 0.9473, 1.0, 0.9823, 0.9823, 0.9823, 1.0, 0.807, 0.807, 0.807, 1.0, 0.9473, 0.9647, 0.9911, 1.0, 0.9387, 0.9387, 0.9387, 1.0, 0.7231, 0.7305, 0.7379, 1.0, 0.7379, 0.7529, 0.7758, 1.0, 1.0, 1.0, 1.0, 1.0, 1.0, 1.0, 1.0, 1.0, 0.807, 0.807, 0.807, 1.0, 0.7758, 0.7913, 0.8148, 1.0, 0.9047, 0.9047, 0.8879, 1.0, 0.6105, 0.6105, 0.6038, 1.0, 0.7231, 0.7305, 0.7379, 1.0, 0.9387, 0.9387, 0.9387, 1.0, 0.7231, 0.7084, 0.7011, 1.0, 1.0, 1.0, 1.0, 1.0, 0.521, 0.521, 0.521, 1.0, 0.3185, 0.3185, 0.3185, 1.0, 0.0999, 0.0999, 0.0999, 1.0, 0.521, 0.521, 0.521, 1.0, 0.8963, 0.8963, 0.8879, 1.0, 0.6105, 0.6105, 0.6038, 1.0, 0.7231, 0.7084, 0.7011, 1.0, 1.0, 1.0, 1.0, 1.0, 0.521, 0.521, 0.521, 1.0, 0.3185, 0.3185, 0.3185, 1.0, 0.521, 0.521, 0.521, 1.0, 0.9734, 0.9647, 0.9473, 1.0, 0.7231, 0.7084, 0.7011, 1.0, 0.3185, 0.3185, 0.3185, 1.0, 0.3185, 0.3185, 0.3185, 1.0, 0.2159, 0.2159, 0.2159, 1.0, 0.9734, 0.9647, 0.9473, 1.0, 0.7231, 0.7084, 0.7011, 1.0, 0.9047, 0.9047, 0.8879, 1.0, 0.6105, 0.6105, 0.6038, 1.0, 0.7231, 0.7305, 0.7379, 1.0, 0.9387, 0.9387, 0.9387, 1.0, 1.0, 1.0, 1.0, 1.0, 0.5906, 0.5841, 0.5776, 1.0, 0.7231, 0.7084, 0.7011, 1.0, 0.807, 0.807, 0.807, 1.0, 0.7231, 0.7084, 0.7011, 1.0, 0.9734, 0.9647, 0.9473, 1.0, 0.9823, 0.9823, 0.9823, 1.0, 0.807, 0.807, 0.807, 1.0, 0.05127, 0.05127, 0.05127, 1.0, 0.6105, 0.6105, 0.6038, 1.0, 0.9047, 0.9047, 0.8879, 1.0, 0.2159, 0.2159, 0.2159, 1.0, 0.9047, 0.9047, 0.8879, 1.0, 0.6105, 0.6105, 0.6038, 1.0, 0.7231, 0.7305, 0.7379, 1.0, 0.9387, 0.9387, 0.9387, 1.0, 0.7231, 0.7305, 0.7379, 1.0, 0.9216, 0.9301, 0.9387, 1.0, 0.9387, 0.956, 0.9911, 1.0, 0.7379, 0.7529, 0.7758, 1.0, 0.7231, 0.7305, 0.7379, 1.0, 0.9216, 0.9301, 0.9387, 1.0, 0.9387, 0.956, 0.9911, 1.0, 0.7379, 0.7529, 0.7758, 1.0, 0.6105, 0.6105, 0.6038, 1.0, 0.8963, 0.8963, 0.8879, 1.0, 0.9216, 0.9301, 0.9387, 1.0, 0.7231, 0.7305, 0.7379, 1.0, 0.9473, 0.9647, 0.9911, 1.0, 0.9387, 0.9387, 0.9387, 1.0, 0.7231, 0.7305, 0.7379, 1.0, 0.7379, 0.7529, 0.7758, 1.0, 0.3467, 0.3467, 0.3467, 1.0, 0.0999, 0.0999, 0.0999, 1.0, 0.6105, 0.6105, 0.6038, 1.0, 0.9047, 0.9047, 0.8879, 1.0, 0.6105, 0.6105, 0.6038, 1.0, 0.8963, 0.8963, 0.8879, 1.0, 0.9216, 0.9301, 0.9387, 1.0, 0.7231, 0.7305, 0.7379, 1.0, 0.521, 0.521, 0.521, 1.0, 0.8963, 0.8963, 0.8879, 1.0, 0.6105, 0.6105, 0.6038, 1.0, 0.05127, 0.05127, 0.05127, 1.0, 0.7231, 0.7305, 0.7379, 1.0, 0.9216, 0.9301, 0.9387, 1.0, 0.9387, 0.956, 0.9911, 1.0, 0.7379, 0.7529, 0.7758, 1.0, 0.0999, 0.0999, 0.0999, 1.0, 0.521, 0.521, 0.521, 1.0, 0.8963, 0.8963, 0.8879, 1.0, 0.6105, 0.6105, 0.6038, 1.0, 0.807, 0.807, 0.807, 1.0, 0.9823, 0.9823, 0.9823, 1.0, 0.9734, 0.9823, 1.0, 1.0, 0.7758, 0.7913, 0.8148, 1.0, 0.7231, 0.7305, 0.7379, 1.0, 0.9216, 0.9301, 0.9387, 1.0, 0.9387, 0.956, 0.9911, 1.0, 0.7379, 0.7529, 0.7758, 1.0, 0.9473, 0.9647, 0.9911, 1.0, 0.9387, 0.9387, 0.9387, 1.0, 0.7231, 0.7305, 0.7379, 1.0, 0.7379, 0.7529, 0.7758, 1.0])
me_meshid5_name_006.materials.append(mat_m0cactusa_mat_v)
me_meshid5_name_006.use_remesh_preserve_volume = False
me_meshid5_name_006.use_remesh_preserve_attributes = False
me_meshid5_name_006.use_mirror_vertex_groups = False
me_meshid5_name_006.update()

# ---- objects
ob_mesh_5_017 = bpy.data.objects.new('mesh-5.017', me_meshid5_name_017)
ob_mesh_5_006 = bpy.data.objects.new('mesh-5.006', me_meshid5_name_006)

# ---- transforms, parenting, visibility, modifiers, constraints
ob_mesh_5_017.location = (0.0, 0.0, 0.0)
ob_mesh_5_017.lineart.crease_threshold = 0.0
_vg = ob_mesh_5_017.vertex_groups.new(name='world_root')
_vg.add([0, 1, 2, 3, 4, 5, 6, 7, 8, 9, 10, 11, 12, 13, 14, 15, 16, 17, 18, 19, 20, 21, 22, 23, 24, 25, 26, 27, 28, 29, 30, 31, 32, 33, 34, 35, 36, 37, 38, 39, 40, 41, 42, 43, 44, 45, 46, 47, 48, 49, 50, 51, 52, 53, 54, 55, 56, 57, 58, 59, 60, 61, 62, 63, 64, 65, 66, 67, 68, 69, 70, 71, 72, 73, 74, 75, 76, 77, 78, 79, 80, 81, 82, 83, 84, 85, 86, 87, 88, 89, 90, 91, 92, 93, 94, 95, 96, 97, 98, 99, 100, 101, 102, 103, 104, 105, 106, 107, 108, 109, 110, 111, 112, 113, 114, 115, 116, 117, 118, 119, 120, 121, 122, 123, 124, 125, 126, 127, 128, 129, 130, 131, 132, 133, 134, 135, 136, 137, 138, 139, 140, 141, 142, 143, 144, 145, 146, 147, 148, 149, 150, 151, 152, 153, 154, 155, 156, 157, 158, 159, 160, 161, 162, 163, 164, 165, 166, 167, 168, 169, 170, 171, 172, 173, 174, 175, 176, 177, 178, 179, 180, 181, 182, 183, 184, 185, 186, 187, 188, 189, 190, 191, 192, 193, 194, 195, 196, 197, 198, 199, 200, 201, 202, 203, 204, 205, 206, 207, 208, 209, 210, 211, 212, 213, 214, 215, 216, 217, 218, 219, 220, 221, 222, 223, 224, 225, 226, 227, 228, 229, 230, 231, 232, 233, 234, 235, 236, 237, 238, 239, 240, 241, 242, 243, 244, 245, 246, 247, 248, 249, 250, 251, 252, 253, 254, 255, 256, 257, 258, 259, 260, 261, 262, 263, 264, 265, 266, 267, 268, 269, 270, 271, 272, 273, 274, 275, 276, 277, 278, 279, 280, 281, 282, 283, 284, 285, 286, 287, 288, 289, 290, 291, 292, 293, 294, 295, 296, 297, 298, 299, 300, 301, 302, 303, 304, 305, 306, 307, 308, 309, 310, 311, 312, 313, 314, 315, 316, 317, 318, 319, 320, 321, 322], 1.0, 'REPLACE')
_m = ob_mesh_5_017.modifiers.new('Armature', 'ARMATURE')
ob_mesh_5_006.location = (0.0, 0.0, 0.0)
ob_mesh_5_006.lineart.crease_threshold = 0.0
_vg = ob_mesh_5_006.vertex_groups.new(name='world_root')
_vg.add([0, 1, 2, 3, 4, 5, 6, 7, 8, 9, 10, 11, 12, 13, 14, 15, 16, 17, 18, 19, 20, 21, 22, 23, 24, 25, 26, 27, 28, 29, 30, 31, 32, 33, 34, 35, 36, 37, 38, 39, 40, 41, 42, 43, 44, 45, 46, 47, 48, 49, 50, 51, 52, 53, 54, 55, 56, 57, 58, 59, 60, 61, 62, 63, 64, 65], 1.0, 'REPLACE')
_m = ob_mesh_5_006.modifiers.new('Armature', 'ARMATURE')

# ---- collection membership
col_collection_1.objects.link(ob_mesh_5_017)
col_collection_1.objects.link(ob_mesh_5_006)

# ---- scene / render settings (as saved in the file)
scene.frame_start = 1; scene.frame_end = 250; scene.frame_set(1)
scene.render.engine = 'BLENDER_EEVEE_NEXT'
scene.render.resolution_percentage = 50
scene.render.dither_intensity = 0.0
scene.cycles.use_denoising = False
scene.cycles.samples = 128
scene.cycles.sampling_pattern = 'TABULATED_SOBOL'
scene.cycles.use_adaptive_sampling = False
scene.cycles.use_light_tree = False
scene.view_settings.view_transform = 'Standard'
bpy.context.view_layer.update()

# ---- added for rendering (the .blend has no active camera and no usable light): camera, sun
cam_auto = bpy.data.cameras.new('AutoCamera')
cam_auto.lens = 50.0
cam_auto.sensor_width = 36.0
cam_auto.clip_end = 73901.0
ob_auto_camera = bpy.data.objects.new('AutoCamera', cam_auto)
scene.collection.objects.link(ob_auto_camera)
ob_auto_camera.location = (3720.84, -6257.09, 1865.53)
ob_auto_camera.rotation_euler = (1.09748, -7.21219e-08, 0.694738)
scene.camera = ob_auto_camera
light_auto_sun = bpy.data.lights.new('AutoSun', 'SUN')
light_auto_sun.energy = 3.0
light_auto_sun.angle = 0.0523599
ob_auto_sun = bpy.data.objects.new('AutoSun', light_auto_sun)
scene.collection.objects.link(ob_auto_sun)
ob_auto_sun.rotation_euler = (0.872665, 0.174533, 0.523599)
bpy.context.view_layer.update()
